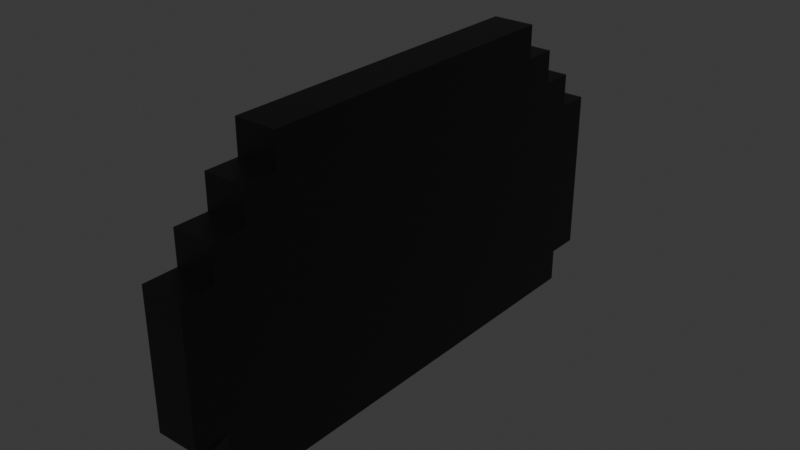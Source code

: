 # Source: 3blend.blend  (saved by Blender 4.3.34; exported with 4.5.12 LTS)
import bpy
from mathutils import Matrix  # noqa: F401  (used for matrix-valued properties, if any)

bpy.ops.wm.read_factory_settings(use_empty=True)
scene = bpy.context.scene
scene.name = 'Scene'

# ---- collections
col_collection = bpy.data.collections.new('Collection'); scene.collection.children.link(col_collection)

# ---- images (referenced by path relative to the original .blend; pixels are not part of the script)
import os
ASSET_DIR = os.environ.get("B2B_ASSET_DIR", "")  # directory of the original .blend (textures are referenced by path, not embedded)
HERE = os.path.dirname(os.path.abspath(__file__))  # packed textures are extracted next to this script under _unpacked/

def load_image(name, relpath, width, height, colorspace="sRGB"):
    """Load a texture the original file referenced (path relative to the .blend, or extracted next to this script)."""
    p = next((c for c in (os.path.join(HERE, relpath), os.path.join(ASSET_DIR, relpath)) if relpath and os.path.exists(c)), "")
    if p:
        img = bpy.data.images.load(p, check_existing=True)
        img.name = name
    else:  # same state as the original file: an image datablock whose file is absent (Cycles renders it pink)
        img = bpy.data.images.new(name, width, height)
        img.source = "FILE"
        img.filepath = "//" + (relpath or name)
    img.colorspace_settings.name = colorspace
    return img
img_sprite_0003_png = load_image('Sprite-0003.png', 'Sprite-0003.png', 1024, 1024, 'sRGB')

# ---- materials (node trees are filled in below, after node groups)
mat_material_002 = bpy.data.materials.new('Material.002')
mat_x = bpy.data.materials.new('Материал')

# ---- material node trees
mat_material_002.use_nodes = True; mat_material_002.node_tree.nodes.clear()
_N = mat_material_002.node_tree.nodes; _L = mat_material_002.node_tree.links
n0 = _N.new('ShaderNodeOutputMaterial'); n0.name = 'Material Output'; n0.location = (300, 300)
n1 = _N.new('ShaderNodeTexImage'); n1.name = 'Image Texture'; n1.location = (-403, 270)
n1.image = img_sprite_0003_png
n2 = _N.new('ShaderNodeBsdfPrincipled'); n2.name = 'Principled BSDF'; n2.location = (-84, 299)
_L.new(n2.outputs[0], n0.inputs[0])
_L.new(n1.outputs[0], n2.inputs[0])
_L.new(n1.outputs[1], n2.inputs[4])
n0.is_active_output = True
mat_x.use_nodes = True; mat_x.node_tree.nodes.clear()
_N = mat_x.node_tree.nodes; _L = mat_x.node_tree.links
n0 = _N.new('ShaderNodeBsdfPrincipled'); n0.name = 'Принципиальный BSDF'; n0.location = (10, 300)
n0.inputs[0].default_value = (0.0, 0.0, 0.0, 1.0)
n1 = _N.new('ShaderNodeOutputMaterial'); n1.name = 'Вывод материала'; n1.location = (300, 300)
_L.new(n0.outputs[0], n1.inputs[0])
n1.is_active_output = True

# ---- world
world_world = bpy.data.worlds.new('World'); scene.world = world_world
world_world.use_nodes = True; world_world.node_tree.nodes.clear()
_N = world_world.node_tree.nodes; _L = world_world.node_tree.links
n0 = _N.new('ShaderNodeOutputWorld'); n0.name = 'World Output'; n0.location = (300, 300)
n1 = _N.new('ShaderNodeBackground'); n1.name = 'Background'; n1.location = (10, 300)
n1.inputs[0].default_value = (0.05088, 0.05088, 0.05088, 1.0)
_L.new(n1.outputs[0], n0.inputs[0])
n0.is_active_output = True
world_world.color = (0.05088, 0.05088, 0.05088)
world_world.sun_shadow_jitter_overblur = 0.0

# ---- meshes
me_cube_003 = bpy.data.meshes.new('Cube.003')
me_cube_003.from_pydata([(-1.0, -1.0, 0.0), (-1.0, 1.0, 0.0), (1.0, 1.0, 0.0), (1.0, -1.0, 0.0), (1.0, 0.0, 0.0), (-1.0, 0.0, 0.0), (-1.0, 1.0, -0.5), (1.0, 1.0, -0.5), (1.0, -1.0, -0.5), (-1.0, -1.0, -0.5), (1.0, -0.5, 0.0), (1.0, 0.5, 0.0), (1.0, 0.0, -0.5), (-1.0, 0.5, 0.0), (-1.0, -0.5, 0.0), (-1.0, 0.0, -0.5), (-1.0, -0.5, -0.5), (-1.0, 0.5, -0.5), (1.0, 0.5, -0.5), (1.0, -0.5, -0.5), (-1.0, -1.0, -0.25), (1.0, -0.75, 0.0), (1.0, 0.25, 0.0), (1.0, 0.0, -0.75), (1.0, 0.0, 0.25), (-1.0, 0.75, 0.0), (-1.0, -0.25, 0.0), (-1.0, 0.0, -0.75), (-1.0, 0.0, 0.25), (-1.0, 1.0, -0.25), (1.0, 1.0, -0.25), (1.0, -1.0, -0.25), (1.0, -0.25, 0.0), (1.0, 0.75, 0.0), (1.0, 0.0, -0.25), (-1.0, 0.25, 0.0), (-1.0, -0.75, 0.0), (-1.0, 0.0, -0.25), (-1.0, -0.5, 0.25), (-1.0, -0.25, -0.5), (-1.0, -0.75, -0.5), (-1.0, -0.5, -0.75), (-1.0, -0.5, -0.25), (-1.0, 0.75, -0.5), (-1.0, 0.25, -0.5), (-1.0, 0.5, -0.75), (-1.0, 0.5, -0.25), (1.0, 0.5, 0.25), (1.0, 0.25, -0.5), (1.0, 0.75, -0.5), (1.0, 0.5, -0.75), (1.0, 0.5, -0.25), (1.0, -0.75, -0.5), (1.0, -0.25, -0.5), (1.0, -0.5, -0.75), (1.0, -0.5, -0.25), (1.0, -0.5, 0.25), (-1.0, 0.5, 0.25), (-1.0, 0.25, 0.25), (-1.0, 0.75, 0.25), (1.0, -0.25, 0.25), (1.0, -0.75, 0.25), (1.0, -0.25, -0.25), (1.0, -0.25, -0.75), (1.0, -0.75, -0.75), (1.0, 0.75, -0.25), (1.0, 0.75, -0.75), (1.0, 0.25, -0.75), (1.0, 0.75, 0.25), (1.0, 0.25, 0.25), (-1.0, 0.25, -0.25), (-1.0, 0.25, -0.75), (-1.0, 0.75, -0.75), (-1.0, -0.75, -0.25), (-1.0, -0.75, -0.75), (-1.0, -0.25, -0.75), (-1.0, -0.75, 0.25), (-1.0, -0.25, 0.25), (-1.0, -0.25, -0.25), (-1.0, 0.75, -0.25), (1.0, 0.25, -0.25), (1.0, -0.75, -0.25), (-1.0, -1.0, -0.125), (1.0, -0.875, 0.0), (1.0, 0.125, 0.0), (1.0, 0.0, 0.125), (-1.0, 0.875, 0.0), (-1.0, -0.125, 0.0), (-1.0, 0.0, 0.125), (-1.0, 1.0, -0.375), (1.0, 1.0, -0.375), (1.0, -1.0, -0.375), (1.0, -0.375, 0.0), (1.0, 0.625, 0.0), (1.0, 0.0, -0.375), (-1.0, 0.375, 0.0), (-1.0, -0.625, 0.0), (-1.0, 0.0, -0.375), (-1.0, -0.5, 0.125), (-1.0, -0.125, -0.5), (-1.0, -0.625, -0.5), (-1.0, -0.5, -0.375), (-1.0, 0.875, -0.5), (-1.0, 0.375, -0.5), (-1.0, 0.5, -0.375), (1.0, 0.5, 0.125), (1.0, 0.125, -0.5), (1.0, 0.625, -0.5), (1.0, 0.5, -0.375), (1.0, -0.875, -0.5), (1.0, -0.375, -0.5), (1.0, -0.5, -0.375), (1.0, -0.5, 0.125), (-1.0, 0.5, 0.125), (-1.0, 1.0, -0.625), (1.0, 1.0, -0.625), (-1.0, -1.0, -0.375), (1.0, -0.625, 0.0), (1.0, 0.375, 0.0), (1.0, 0.0, -0.625), (1.0, 0.0, 0.375), (-1.0, 0.625, 0.0), (-1.0, -0.375, 0.0), (-1.0, 0.0, -0.625), (-1.0, 0.0, 0.375), (-1.0, 1.0, -0.125), (1.0, 1.0, -0.125), (1.0, -1.0, -0.125), (1.0, -0.125, 0.0), (1.0, 0.875, 0.0), (1.0, 0.0, -0.125), (-1.0, 0.125, 0.0), (-1.0, -0.875, 0.0), (-1.0, 0.0, -0.125), (-1.0, -0.5, 0.375), (-1.0, -0.375, -0.5), (-1.0, -0.875, -0.5), (-1.0, -0.5, -0.625), (-1.0, -0.5, -0.125), (-1.0, 0.625, -0.5), (-1.0, 0.125, -0.5), (-1.0, 0.5, -0.625), (-1.0, 0.5, -0.125), (1.0, 0.5, 0.375), (1.0, 0.375, -0.5), (1.0, 0.875, -0.5), (1.0, 0.5, -0.625), (1.0, 0.5, -0.125), (1.0, -0.625, -0.5), (1.0, -0.125, -0.5), (1.0, -0.5, -0.625), (1.0, -0.5, -0.125), (1.0, -0.5, 0.375), (-1.0, 0.5, 0.375), (-1.0, 0.375, 0.25), (-1.0, 0.125, 0.25), (-1.0, 0.25, 0.125), (-1.0, 0.25, 0.375), (-1.0, 0.625, 0.25), (-1.0, 0.75, 0.125), (1.0, -0.375, 0.25), (1.0, -0.125, 0.25), (1.0, -0.25, 0.125), (1.0, -0.25, 0.375), (1.0, -0.625, 0.25), (1.0, -0.75, 0.125), (1.0, -0.375, -0.25), (1.0, -0.125, -0.25), (1.0, -0.25, -0.375), (1.0, -0.25, -0.125), (1.0, -0.375, -0.75), (1.0, -0.125, -0.75), (1.0, -0.25, -0.625), (1.0, -0.875, -0.75), (1.0, -0.625, -0.75), (1.0, -0.75, -0.625), (1.0, 0.625, -0.25), (1.0, 0.875, -0.25), (1.0, 0.75, -0.375), (1.0, 0.75, -0.125), (1.0, 0.625, -0.75), (1.0, 0.875, -0.75), (1.0, 0.75, -0.625), (1.0, 0.125, -0.75), (1.0, 0.375, -0.75), (1.0, 0.25, -0.625), (1.0, 0.625, 0.25), (1.0, 0.75, 0.125), (1.0, 0.125, 0.25), (1.0, 0.375, 0.25), (1.0, 0.25, 0.125), (1.0, 0.25, 0.375), (-1.0, 0.375, -0.25), (-1.0, 0.125, -0.25), (-1.0, 0.25, -0.375), (-1.0, 0.25, -0.125), (-1.0, 0.375, -0.75), (-1.0, 0.125, -0.75), (-1.0, 0.25, -0.625), (-1.0, 0.875, -0.75), (-1.0, 0.625, -0.75), (-1.0, 0.75, -0.625), (-1.0, -0.625, -0.25), (-1.0, -0.875, -0.25), (-1.0, -0.75, -0.375), (-1.0, -0.75, -0.125), (-1.0, -0.625, -0.75), (-1.0, -0.875, -0.75), (-1.0, -0.75, -0.625), (-1.0, -0.125, -0.75), (-1.0, -0.375, -0.75), (-1.0, -0.25, -0.625), (-1.0, -0.625, 0.25), (-1.0, -0.75, 0.125), (-1.0, -0.125, 0.25), (-1.0, -0.375, 0.25), (-1.0, -0.25, 0.125), (-1.0, -0.25, 0.375), (-1.0, -0.125, -0.25), (-1.0, -0.375, -0.25), (-1.0, -0.25, -0.375), (-1.0, -0.25, -0.125), (-1.0, 0.875, -0.25), (-1.0, 0.625, -0.25), (-1.0, 0.75, -0.375), (-1.0, 0.75, -0.125), (1.0, 0.125, -0.25), (1.0, 0.375, -0.25), (1.0, 0.25, -0.375), (1.0, 0.25, -0.125), (1.0, -0.875, -0.25), (1.0, -0.625, -0.25), (1.0, -0.75, -0.375), (1.0, -0.75, -0.125), (1.0, -0.625, -0.125), (1.0, -0.625, -0.375), (1.0, -0.875, -0.375), (1.0, 0.375, -0.125), (1.0, 0.375, -0.375), (1.0, 0.125, -0.375), (-1.0, 0.625, -0.125), (-1.0, 0.625, -0.375), (-1.0, 0.875, -0.375), (-1.0, -0.375, -0.125), (-1.0, -0.375, -0.375), (-1.0, -0.125, -0.375), (-1.0, -0.375, 0.375), (-1.0, -0.375, 0.125), (-1.0, -0.125, 0.125), (-1.0, -0.875, 0.125), (-1.0, -0.625, 0.125), (-1.0, -0.375, -0.625), (-1.0, -0.875, -0.625), (-1.0, -0.875, -0.125), (-1.0, -0.875, -0.375), (-1.0, -0.625, -0.375), (-1.0, 0.625, -0.625), (-1.0, 0.125, -0.625), (-1.0, 0.125, -0.125), (-1.0, 0.125, -0.375), (-1.0, 0.375, -0.375), (1.0, 0.375, 0.375), (1.0, 0.375, 0.125), (1.0, 0.125, 0.125), (1.0, 0.875, 0.125), (1.0, 0.625, 0.125), (1.0, 0.375, -0.625), (1.0, 0.875, -0.625), (1.0, 0.875, -0.125), (1.0, 0.875, -0.375), (1.0, 0.625, -0.375), (1.0, -0.625, -0.625), (1.0, -0.125, -0.625), (1.0, -0.125, -0.125), (1.0, -0.125, -0.375), (1.0, -0.375, -0.375), (1.0, -0.625, 0.375), (1.0, -0.625, 0.125), (1.0, -0.875, 0.125), (1.0, -0.125, 0.375), (1.0, -0.125, 0.125), (1.0, -0.375, 0.125), (-1.0, 0.625, 0.375), (-1.0, 0.625, 0.125), (-1.0, 0.875, 0.125), (-1.0, 0.125, 0.375), (-1.0, 0.125, 0.125), (-1.0, 0.375, 0.125), (-1.0, 0.375, 0.375), (1.0, -0.375, 0.375), (1.0, -0.375, -0.125), (1.0, -0.375, -0.625), (1.0, -0.875, -0.625), (1.0, 0.625, -0.125), (1.0, 0.625, -0.625), (1.0, 0.125, -0.625), (1.0, 0.625, 0.375), (1.0, 0.125, 0.375), (-1.0, 0.375, -0.125), (-1.0, 0.375, -0.625), (-1.0, 0.875, -0.625), (-1.0, -0.625, -0.125), (-1.0, -0.625, -0.625), (-1.0, -0.125, -0.625), (-1.0, -0.625, 0.375), (-1.0, -0.125, 0.375), (-1.0, -0.125, -0.125), (-1.0, 0.875, -0.125), (1.0, 0.125, -0.125), (1.0, -0.875, -0.125)], [], [(309, 83, 3, 127), (308, 84, 4, 130), (307, 86, 1, 125), (306, 87, 5, 133), (303, 99, 15, 123), (302, 100, 16, 137), (301, 96, 14, 138), (300, 102, 6, 114), (299, 103, 17, 141), (298, 95, 13, 142), (295, 106, 12, 119), (294, 107, 18, 146), (293, 93, 11, 147), (291, 110, 19, 150), (290, 92, 10, 151), (287, 154, 57, 113), (286, 155, 58, 156), (283, 158, 59, 159), (281, 160, 56, 112), (280, 161, 60, 162), (277, 164, 61, 165), (275, 166, 55, 111), (274, 167, 62, 168), (273, 128, 32, 169), (272, 149, 53, 172), (271, 148, 52, 175), (270, 176, 51, 108), (269, 177, 65, 178), (268, 129, 33, 179), (267, 145, 49, 182), (266, 144, 48, 185), (265, 186, 47, 105), (263, 188, 24, 85), (262, 189, 69, 190), (260, 192, 46, 104), (259, 193, 70, 194), (258, 131, 35, 195), (257, 140, 44, 198), (256, 139, 43, 201), (255, 202, 42, 101), (254, 203, 73, 204), (253, 132, 36, 205), (252, 136, 40, 208), (251, 135, 39, 211), (250, 212, 38, 98), (248, 214, 28, 88), (247, 215, 77, 216), (245, 218, 37, 97), (244, 219, 78, 220), (243, 122, 26, 221), (242, 222, 29, 89), (241, 223, 79, 224), (240, 121, 25, 225), (239, 226, 34, 94), (238, 227, 80, 228), (237, 118, 22, 229), (236, 230, 31, 91), (235, 231, 81, 232), (234, 117, 21, 233), (231, 234, 233, 81), (55, 151, 234, 231), (151, 10, 117, 234), (148, 235, 232, 52), (19, 111, 235, 148), (111, 55, 231, 235), (109, 236, 91, 8), (52, 232, 236, 109), (232, 81, 230, 236), (227, 237, 229, 80), (51, 147, 237, 227), (147, 11, 118, 237), (144, 238, 228, 48), (18, 108, 238, 144), (108, 51, 227, 238), (106, 239, 94, 12), (48, 228, 239, 106), (228, 80, 226, 239), (223, 240, 225, 79), (46, 142, 240, 223), (142, 13, 121, 240), (139, 241, 224, 43), (17, 104, 241, 139), (104, 46, 223, 241), (102, 242, 89, 6), (43, 224, 242, 102), (224, 79, 222, 242), (219, 243, 221, 78), (42, 138, 243, 219), (138, 14, 122, 243), (135, 244, 220, 39), (16, 101, 244, 135), (101, 42, 219, 244), (99, 245, 97, 15), (39, 220, 245, 99), (220, 78, 218, 245), (215, 246, 217, 77), (38, 134, 246, 215), (122, 247, 216, 26), (14, 98, 247, 122), (98, 38, 215, 247), (87, 248, 88, 5), (26, 216, 248, 87), (216, 77, 214, 248), (132, 249, 213, 36), (96, 250, 98, 14), (36, 213, 250, 96), (213, 76, 212, 250), (210, 251, 211, 75), (41, 137, 251, 210), (137, 16, 135, 251), (207, 252, 208, 74), (203, 253, 205, 73), (20, 82, 253, 203), (82, 0, 132, 253), (136, 254, 204, 40), (9, 116, 254, 136), (116, 20, 203, 254), (100, 255, 101, 16), (40, 204, 255, 100), (204, 73, 202, 255), (200, 256, 201, 72), (45, 141, 256, 200), (141, 17, 139, 256), (197, 257, 198, 71), (27, 123, 257, 197), (123, 15, 140, 257), (193, 258, 195, 70), (37, 133, 258, 193), (133, 5, 131, 258), (140, 259, 194, 44), (15, 97, 259, 140), (97, 37, 193, 259), (103, 260, 104, 17), (44, 194, 260, 103), (194, 70, 192, 260), (189, 261, 191, 69), (47, 143, 261, 189), (118, 262, 190, 22), (11, 105, 262, 118), (105, 47, 189, 262), (84, 263, 85, 4), (22, 190, 263, 84), (190, 69, 188, 263), (129, 264, 187, 33), (93, 265, 105, 11), (33, 187, 265, 93), (187, 68, 186, 265), (184, 266, 185, 67), (50, 146, 266, 184), (146, 18, 144, 266), (181, 267, 182, 66), (115, 7, 145, 267), (177, 268, 179, 65), (30, 126, 268, 177), (126, 2, 129, 268), (145, 269, 178, 49), (7, 90, 269, 145), (90, 30, 177, 269), (107, 270, 108, 18), (49, 178, 270, 107), (178, 65, 176, 270), (174, 271, 175, 64), (54, 150, 271, 174), (150, 19, 148, 271), (171, 272, 172, 63), (23, 119, 272, 171), (119, 12, 149, 272), (167, 273, 169, 62), (34, 130, 273, 167), (130, 4, 128, 273), (149, 274, 168, 53), (12, 94, 274, 149), (94, 34, 167, 274), (110, 275, 111, 19), (53, 168, 275, 110), (168, 62, 166, 275), (56, 152, 276, 164), (117, 277, 165, 21), (10, 112, 277, 117), (112, 56, 164, 277), (21, 165, 278, 83), (161, 279, 163, 60), (24, 120, 279, 161), (128, 280, 162, 32), (4, 85, 280, 128), (85, 24, 161, 280), (92, 281, 112, 10), (32, 162, 281, 92), (162, 60, 160, 281), (57, 153, 282, 158), (121, 283, 159, 25), (13, 113, 283, 121), (113, 57, 158, 283), (25, 159, 284, 86), (155, 285, 157, 58), (28, 124, 285, 155), (131, 286, 156, 35), (5, 88, 286, 131), (88, 28, 155, 286), (95, 287, 113, 13), (35, 156, 287, 95), (156, 58, 154, 287), (154, 288, 153, 57), (58, 157, 288, 154), (160, 289, 152, 56), (60, 163, 289, 160), (166, 290, 151, 55), (62, 169, 290, 166), (169, 32, 92, 290), (170, 291, 150, 54), (63, 172, 291, 170), (172, 53, 110, 291), (64, 175, 292, 173), (175, 52, 109, 292), (176, 293, 147, 51), (65, 179, 293, 176), (179, 33, 93, 293), (180, 294, 146, 50), (66, 182, 294, 180), (182, 49, 107, 294), (183, 295, 119, 23), (67, 185, 295, 183), (185, 48, 106, 295), (186, 296, 143, 47), (188, 297, 120, 24), (69, 191, 297, 188), (192, 298, 142, 46), (70, 195, 298, 192), (195, 35, 95, 298), (196, 299, 141, 45), (71, 198, 299, 196), (198, 44, 103, 299), (72, 201, 300, 199), (201, 43, 102, 300), (202, 301, 138, 42), (73, 205, 301, 202), (205, 36, 96, 301), (206, 302, 137, 41), (74, 208, 302, 206), (208, 40, 100, 302), (209, 303, 123, 27), (75, 211, 303, 209), (211, 39, 99, 303), (212, 304, 134, 38), (214, 305, 124, 28), (77, 217, 305, 214), (218, 306, 133, 37), (78, 221, 306, 218), (221, 26, 87, 306), (222, 307, 125, 29), (79, 225, 307, 222), (225, 25, 86, 307), (226, 308, 130, 34), (80, 229, 308, 226), (229, 22, 84, 308), (230, 309, 127, 31), (81, 233, 309, 230), (233, 21, 83, 309), (285, 297, 191, 157), (124, 120, 297, 285), (120, 124, 305, 279), (279, 305, 217, 163), (246, 289, 163, 217), (134, 152, 289, 246), (152, 134, 304, 276), (164, 276, 304, 212), (164, 212, 76, 61), (165, 61, 76, 213), (249, 278, 165, 213), (132, 83, 278, 249), (83, 132, 0, 3), (82, 127, 3, 0), (127, 82, 20, 31), (116, 91, 31, 20), (91, 116, 9, 8), (109, 8, 9, 136), (252, 292, 109, 136), (207, 173, 292, 252), (207, 74, 64, 173), (174, 64, 74, 206), (206, 41, 54, 174), (170, 54, 41, 210), (210, 75, 63, 170), (171, 63, 75, 209), (209, 27, 23, 171), (183, 23, 27, 197), (197, 71, 67, 183), (184, 67, 71, 196), (196, 45, 50, 184), (180, 50, 45, 200), (200, 72, 66, 180), (181, 66, 72, 199), (181, 199, 300, 267), (115, 267, 300, 114), (114, 6, 7, 115), (6, 89, 90, 7), (89, 29, 30, 90), (29, 125, 126, 30), (125, 1, 2, 126), (86, 129, 2, 1), (129, 86, 284, 264), (264, 284, 159, 187), (159, 59, 68, 187), (158, 186, 68, 59), (158, 282, 296, 186), (153, 143, 296, 282), (143, 153, 288, 261), (261, 288, 157, 191)])
_uv = me_cube_003.uv_layers.new(name='UVMap')
_uv.uv.foreach_set('vector', [0.06762, 0.4383, 0.06762, 0.5007, 0.005294, 0.5007, 0.005294, 0.4383, 0.5662, 0.4383, 0.5662, 0.5007, 0.5039, 0.5007, 0.5039, 0.4383, 0.06725, 0.4382, 0.06725, 0.5, 0.005431, 0.5, 0.005431, 0.4382, 0.5618, 0.4382, 0.5618, 0.5, 0.5, 0.5, 0.5, 0.4382, 0.5618, 0.1909, 0.5618, 0.2527, 0.5, 0.2527, 0.5, 0.1909, 0.8091, 0.1909, 0.8091, 0.2527, 0.7473, 0.2527, 0.7473, 0.1909, 0.8091, 0.4382, 0.8091, 0.5, 0.7473, 0.5, 0.7473, 0.4382, 0.06725, 0.1909, 0.06725, 0.2527, 0.005431, 0.2527, 0.005431, 0.1909, 0.3145, 0.1909, 0.3145, 0.2527, 0.2527, 0.2527, 0.2527, 0.1909, 0.3145, 0.4382, 0.3145, 0.5, 0.2527, 0.5, 0.2527, 0.4382, 0.5662, 0.189, 0.5662, 0.2513, 0.5039, 0.2513, 0.5039, 0.189, 0.8155, 0.189, 0.8155, 0.2513, 0.7532, 0.2513, 0.7532, 0.189, 0.8155, 0.4383, 0.8155, 0.5007, 0.7532, 0.5007, 0.7532, 0.4383, 0.3169, 0.189, 0.3169, 0.2513, 0.2546, 0.2513, 0.2546, 0.189, 0.3169, 0.4383, 0.3169, 0.5007, 0.2546, 0.5007, 0.2546, 0.4383, 0.3145, 0.5618, 0.3145, 0.6236, 0.2527, 0.6236, 0.2527, 0.5618, 0.4382, 0.5618, 0.4382, 0.6236, 0.3764, 0.6236, 0.3764, 0.5618, 0.1909, 0.5618, 0.1909, 0.6236, 0.1291, 0.6236, 0.1291, 0.5618, 0.3169, 0.563, 0.3169, 0.6253, 0.2546, 0.6253, 0.2546, 0.563, 0.4416, 0.563, 0.4416, 0.6253, 0.3793, 0.6253, 0.3793, 0.563, 0.1923, 0.563, 0.1923, 0.6253, 0.1299, 0.6253, 0.1299, 0.563, 0.3169, 0.3137, 0.3169, 0.376, 0.2546, 0.376, 0.2546, 0.3137, 0.4416, 0.3137, 0.4416, 0.376, 0.3793, 0.376, 0.3793, 0.3137, 0.4416, 0.4383, 0.4416, 0.5007, 0.3793, 0.5007, 0.3793, 0.4383, 0.4416, 0.189, 0.4416, 0.2513, 0.3793, 0.2513, 0.3793, 0.189, 0.1923, 0.189, 0.1923, 0.2513, 0.1299, 0.2513, 0.1299, 0.189, 0.8155, 0.3137, 0.8155, 0.376, 0.7532, 0.376, 0.7532, 0.3137, 0.9402, 0.3137, 0.9402, 0.376, 0.8779, 0.376, 0.8779, 0.3137, 0.9402, 0.4383, 0.9402, 0.5007, 0.8779, 0.5007, 0.8779, 0.4383, 0.9402, 0.189, 0.9402, 0.2513, 0.8779, 0.2513, 0.8779, 0.189, 0.6909, 0.189, 0.6909, 0.2513, 0.6286, 0.2513, 0.6286, 0.189, 0.8155, 0.563, 0.8155, 0.6253, 0.7532, 0.6253, 0.7532, 0.563, 0.5662, 0.563, 0.5662, 0.6253, 0.5039, 0.6253, 0.5039, 0.563, 0.6909, 0.563, 0.6909, 0.6253, 0.6286, 0.6253, 0.6286, 0.563, 0.3145, 0.3145, 0.3145, 0.3764, 0.2527, 0.3764, 0.2527, 0.3145, 0.4382, 0.3145, 0.4382, 0.3764, 0.3764, 0.3764, 0.3764, 0.3145, 0.4382, 0.4382, 0.4382, 0.5, 0.3764, 0.5, 0.3764, 0.4382, 0.4382, 0.1909, 0.4382, 0.2527, 0.3764, 0.2527, 0.3764, 0.1909, 0.1909, 0.1909, 0.1909, 0.2527, 0.1291, 0.2527, 0.1291, 0.1909, 0.8091, 0.3145, 0.8091, 0.3764, 0.7473, 0.3764, 0.7473, 0.3145, 0.9327, 0.3145, 0.9327, 0.3764, 0.8709, 0.3764, 0.8709, 0.3145, 0.9327, 0.4382, 0.9327, 0.5, 0.8709, 0.5, 0.8709, 0.4382, 0.9327, 0.1909, 0.9327, 0.2527, 0.8709, 0.2527, 0.8709, 0.1909, 0.6855, 0.1909, 0.6855, 0.2527, 0.6236, 0.2527, 0.6236, 0.1909, 0.8091, 0.5618, 0.8091, 0.6236, 0.7473, 0.6236, 0.7473, 0.5618, 0.5618, 0.5618, 0.5618, 0.6236, 0.5, 0.6236, 0.5, 0.5618, 0.6855, 0.5618, 0.6855, 0.6236, 0.6236, 0.6236, 0.6236, 0.5618, 0.5618, 0.3145, 0.5618, 0.3764, 0.5, 0.3764, 0.5, 0.3145, 0.6855, 0.3145, 0.6855, 0.3764, 0.6236, 0.3764, 0.6236, 0.3145, 0.6855, 0.4382, 0.6855, 0.5, 0.6236, 0.5, 0.6236, 0.4382, 0.06725, 0.3145, 0.06725, 0.3764, 0.005431, 0.3764, 0.005431, 0.3145, 0.1909, 0.3145, 0.1909, 0.3764, 0.1291, 0.3764, 0.1291, 0.3145, 0.1909, 0.4382, 0.1909, 0.5, 0.1291, 0.5, 0.1291, 0.4382, 0.5662, 0.3137, 0.5662, 0.376, 0.5039, 0.376, 0.5039, 0.3137, 0.6909, 0.3137, 0.6909, 0.376, 0.6286, 0.376, 0.6286, 0.3137, 0.6909, 0.4383, 0.6909, 0.5007, 0.6286, 0.5007, 0.6286, 0.4383, 0.06762, 0.3137, 0.06762, 0.376, 0.005294, 0.376, 0.005294, 0.3137, 0.1923, 0.3137, 0.1923, 0.376, 0.1299, 0.376, 0.1299, 0.3137, 0.1923, 0.4383, 0.1923, 0.5007, 0.1299, 0.5007, 0.1299, 0.4383, 0.1923, 0.376, 0.1923, 0.4383, 0.1299, 0.4383, 0.1299, 0.376, 0.2546, 0.376, 0.2546, 0.4383, 0.1923, 0.4383, 0.1923, 0.376, 0.2546, 0.4383, 0.2546, 0.5007, 0.1923, 0.5007, 0.1923, 0.4383, 0.1923, 0.2513, 0.1923, 0.3137, 0.1299, 0.3137, 0.1299, 0.2513, 0.2546, 0.2513, 0.2546, 0.3137, 0.1923, 0.3137, 0.1923, 0.2513, 0.2546, 0.3137, 0.2546, 0.376, 0.1923, 0.376, 0.1923, 0.3137, 0.06762, 0.2513, 0.06762, 0.3137, 0.005294, 0.3137, 0.005294, 0.2513, 0.1299, 0.2513, 0.1299, 0.3137, 0.06762, 0.3137, 0.06762, 0.2513, 0.1299, 0.3137, 0.1299, 0.376, 0.06762, 0.376, 0.06762, 0.3137, 0.6909, 0.376, 0.6909, 0.4383, 0.6286, 0.4383, 0.6286, 0.376, 0.7532, 0.376, 0.7532, 0.4383, 0.6909, 0.4383, 0.6909, 0.376, 0.7532, 0.4383, 0.7532, 0.5007, 0.6909, 0.5007, 0.6909, 0.4383, 0.6909, 0.2513, 0.6909, 0.3137, 0.6286, 0.3137, 0.6286, 0.2513, 0.7532, 0.2513, 0.7532, 0.3137, 0.6909, 0.3137, 0.6909, 0.2513, 0.7532, 0.3137, 0.7532, 0.376, 0.6909, 0.376, 0.6909, 0.3137, 0.5662, 0.2513, 0.5662, 0.3137, 0.5039, 0.3137, 0.5039, 0.2513, 0.6286, 0.2513, 0.6286, 0.3137, 0.5662, 0.3137, 0.5662, 0.2513, 0.6286, 0.3137, 0.6286, 0.376, 0.5662, 0.376, 0.5662, 0.3137, 0.1909, 0.3764, 0.1909, 0.4382, 0.1291, 0.4382, 0.1291, 0.3764, 0.2527, 0.3764, 0.2527, 0.4382, 0.1909, 0.4382, 0.1909, 0.3764, 0.2527, 0.4382, 0.2527, 0.5, 0.1909, 0.5, 0.1909, 0.4382, 0.1909, 0.2527, 0.1909, 0.3145, 0.1291, 0.3145, 0.1291, 0.2527, 0.2527, 0.2527, 0.2527, 0.3145, 0.1909, 0.3145, 0.1909, 0.2527, 0.2527, 0.3145, 0.2527, 0.3764, 0.1909, 0.3764, 0.1909, 0.3145, 0.06725, 0.2527, 0.06725, 0.3145, 0.005431, 0.3145, 0.005431, 0.2527, 0.1291, 0.2527, 0.1291, 0.3145, 0.06725, 0.3145, 0.06725, 0.2527, 0.1291, 0.3145, 0.1291, 0.3764, 0.06725, 0.3764, 0.06725, 0.3145, 0.6855, 0.3764, 0.6855, 0.4382, 0.6236, 0.4382, 0.6236, 0.3764, 0.7473, 0.3764, 0.7473, 0.4382, 0.6855, 0.4382, 0.6855, 0.3764, 0.7473, 0.4382, 0.7473, 0.5, 0.6855, 0.5, 0.6855, 0.4382, 0.6855, 0.2527, 0.6855, 0.3145, 0.6236, 0.3145, 0.6236, 0.2527, 0.7473, 0.2527, 0.7473, 0.3145, 0.6855, 0.3145, 0.6855, 0.2527, 0.7473, 0.3145, 0.7473, 0.3764, 0.6855, 0.3764, 0.6855, 0.3145, 0.5618, 0.2527, 0.5618, 0.3145, 0.5, 0.3145, 0.5, 0.2527, 0.6236, 0.2527, 0.6236, 0.3145, 0.5618, 0.3145, 0.5618, 0.2527, 0.6236, 0.3145, 0.6236, 0.3764, 0.5618, 0.3764, 0.5618, 0.3145, 0.6855, 0.6236, 0.6855, 0.6855, 0.6236, 0.6855, 0.6236, 0.6236, 0.7473, 0.6236, 0.7473, 0.6855, 0.6855, 0.6855, 0.6855, 0.6236, 0.6855, 0.5, 0.6855, 0.5618, 0.6236, 0.5618, 0.6236, 0.5, 0.7473, 0.5, 0.7473, 0.5618, 0.6855, 0.5618, 0.6855, 0.5, 0.7473, 0.5618, 0.7473, 0.6236, 0.6855, 0.6236, 0.6855, 0.5618, 0.5618, 0.5, 0.5618, 0.5618, 0.5, 0.5618, 0.5, 0.5, 0.6236, 0.5, 0.6236, 0.5618, 0.5618, 0.5618, 0.5618, 0.5, 0.6236, 0.5618, 0.6236, 0.6236, 0.5618, 0.6236, 0.5618, 0.5618, 0.9327, 0.5, 0.9327, 0.5618, 0.8709, 0.5618, 0.8709, 0.5, 0.8091, 0.5, 0.8091, 0.5618, 0.7473, 0.5618, 0.7473, 0.5, 0.8709, 0.5, 0.8709, 0.5618, 0.8091, 0.5618, 0.8091, 0.5, 0.8709, 0.5618, 0.8709, 0.6236, 0.8091, 0.6236, 0.8091, 0.5618, 0.6855, 0.1291, 0.6855, 0.1909, 0.6236, 0.1909, 0.6236, 0.1291, 0.7473, 0.1291, 0.7473, 0.1909, 0.6855, 0.1909, 0.6855, 0.1291, 0.7473, 0.1909, 0.7473, 0.2527, 0.6855, 0.2527, 0.6855, 0.1909, 0.9327, 0.1291, 0.9327, 0.1909, 0.8709, 0.1909, 0.8709, 0.1291, 0.9327, 0.3764, 0.9327, 0.4382, 0.8709, 0.4382, 0.8709, 0.3764, 0.9946, 0.3764, 0.9946, 0.4382, 0.9327, 0.4382, 0.9327, 0.3764, 0.9946, 0.4382, 0.9946, 0.5, 0.9327, 0.5, 0.9327, 0.4382, 0.9327, 0.2527, 0.9327, 0.3145, 0.8709, 0.3145, 0.8709, 0.2527, 0.9946, 0.2527, 0.9946, 0.3145, 0.9327, 0.3145, 0.9327, 0.2527, 0.9946, 0.3145, 0.9946, 0.3764, 0.9327, 0.3764, 0.9327, 0.3145, 0.8091, 0.2527, 0.8091, 0.3145, 0.7473, 0.3145, 0.7473, 0.2527, 0.8709, 0.2527, 0.8709, 0.3145, 0.8091, 0.3145, 0.8091, 0.2527, 0.8709, 0.3145, 0.8709, 0.3764, 0.8091, 0.3764, 0.8091, 0.3145, 0.1909, 0.1291, 0.1909, 0.1909, 0.1291, 0.1909, 0.1291, 0.1291, 0.2527, 0.1291, 0.2527, 0.1909, 0.1909, 0.1909, 0.1909, 0.1291, 0.2527, 0.1909, 0.2527, 0.2527, 0.1909, 0.2527, 0.1909, 0.1909, 0.4382, 0.1291, 0.4382, 0.1909, 0.3764, 0.1909, 0.3764, 0.1291, 0.5, 0.1291, 0.5, 0.1909, 0.4382, 0.1909, 0.4382, 0.1291, 0.5, 0.1909, 0.5, 0.2527, 0.4382, 0.2527, 0.4382, 0.1909, 0.4382, 0.3764, 0.4382, 0.4382, 0.3764, 0.4382, 0.3764, 0.3764, 0.5, 0.3764, 0.5, 0.4382, 0.4382, 0.4382, 0.4382, 0.3764, 0.5, 0.4382, 0.5, 0.5, 0.4382, 0.5, 0.4382, 0.4382, 0.4382, 0.2527, 0.4382, 0.3145, 0.3764, 0.3145, 0.3764, 0.2527, 0.5, 0.2527, 0.5, 0.3145, 0.4382, 0.3145, 0.4382, 0.2527, 0.5, 0.3145, 0.5, 0.3764, 0.4382, 0.3764, 0.4382, 0.3145, 0.3145, 0.2527, 0.3145, 0.3145, 0.2527, 0.3145, 0.2527, 0.2527, 0.3764, 0.2527, 0.3764, 0.3145, 0.3145, 0.3145, 0.3145, 0.2527, 0.3764, 0.3145, 0.3764, 0.3764, 0.3145, 0.3764, 0.3145, 0.3145, 0.6909, 0.6253, 0.6909, 0.6876, 0.6286, 0.6876, 0.6286, 0.6253, 0.7532, 0.6253, 0.7532, 0.6876, 0.6909, 0.6876, 0.6909, 0.6253, 0.6909, 0.5007, 0.6909, 0.563, 0.6286, 0.563, 0.6286, 0.5007, 0.7532, 0.5007, 0.7532, 0.563, 0.6909, 0.563, 0.6909, 0.5007, 0.7532, 0.563, 0.7532, 0.6253, 0.6909, 0.6253, 0.6909, 0.563, 0.5662, 0.5007, 0.5662, 0.563, 0.5039, 0.563, 0.5039, 0.5007, 0.6286, 0.5007, 0.6286, 0.563, 0.5662, 0.563, 0.5662, 0.5007, 0.6286, 0.563, 0.6286, 0.6253, 0.5662, 0.6253, 0.5662, 0.563, 0.9402, 0.5007, 0.9402, 0.563, 0.8779, 0.563, 0.8779, 0.5007, 0.8155, 0.5007, 0.8155, 0.563, 0.7532, 0.563, 0.7532, 0.5007, 0.8779, 0.5007, 0.8779, 0.563, 0.8155, 0.563, 0.8155, 0.5007, 0.8779, 0.563, 0.8779, 0.6253, 0.8155, 0.6253, 0.8155, 0.563, 0.6909, 0.1267, 0.6909, 0.189, 0.6286, 0.189, 0.6286, 0.1267, 0.7532, 0.1267, 0.7532, 0.189, 0.6909, 0.189, 0.6909, 0.1267, 0.7532, 0.189, 0.7532, 0.2513, 0.6909, 0.2513, 0.6909, 0.189, 0.9402, 0.1267, 0.9402, 0.189, 0.8779, 0.189, 0.8779, 0.1267, 1.003, 0.189, 1.003, 0.2513, 0.9402, 0.2513, 0.9402, 0.189, 0.9402, 0.376, 0.9402, 0.4383, 0.8779, 0.4383, 0.8779, 0.376, 1.003, 0.376, 1.003, 0.4383, 0.9402, 0.4383, 0.9402, 0.376, 1.003, 0.4383, 1.003, 0.5007, 0.9402, 0.5007, 0.9402, 0.4383, 0.9402, 0.2513, 0.9402, 0.3137, 0.8779, 0.3137, 0.8779, 0.2513, 1.003, 0.2513, 1.003, 0.3137, 0.9402, 0.3137, 0.9402, 0.2513, 1.003, 0.3137, 1.003, 0.376, 0.9402, 0.376, 0.9402, 0.3137, 0.8155, 0.2513, 0.8155, 0.3137, 0.7532, 0.3137, 0.7532, 0.2513, 0.8779, 0.2513, 0.8779, 0.3137, 0.8155, 0.3137, 0.8155, 0.2513, 0.8779, 0.3137, 0.8779, 0.376, 0.8155, 0.376, 0.8155, 0.3137, 0.1923, 0.1267, 0.1923, 0.189, 0.1299, 0.189, 0.1299, 0.1267, 0.2546, 0.1267, 0.2546, 0.189, 0.1923, 0.189, 0.1923, 0.1267, 0.2546, 0.189, 0.2546, 0.2513, 0.1923, 0.2513, 0.1923, 0.189, 0.4416, 0.1267, 0.4416, 0.189, 0.3793, 0.189, 0.3793, 0.1267, 0.5039, 0.1267, 0.5039, 0.189, 0.4416, 0.189, 0.4416, 0.1267, 0.5039, 0.189, 0.5039, 0.2513, 0.4416, 0.2513, 0.4416, 0.189, 0.4416, 0.376, 0.4416, 0.4383, 0.3793, 0.4383, 0.3793, 0.376, 0.5039, 0.376, 0.5039, 0.4383, 0.4416, 0.4383, 0.4416, 0.376, 0.5039, 0.4383, 0.5039, 0.5007, 0.4416, 0.5007, 0.4416, 0.4383, 0.4416, 0.2513, 0.4416, 0.3137, 0.3793, 0.3137, 0.3793, 0.2513, 0.5039, 0.2513, 0.5039, 0.3137, 0.4416, 0.3137, 0.4416, 0.2513, 0.5039, 0.3137, 0.5039, 0.376, 0.4416, 0.376, 0.4416, 0.3137, 0.3169, 0.2513, 0.3169, 0.3137, 0.2546, 0.3137, 0.2546, 0.2513, 0.3793, 0.2513, 0.3793, 0.3137, 0.3169, 0.3137, 0.3169, 0.2513, 0.3793, 0.3137, 0.3793, 0.376, 0.3169, 0.376, 0.3169, 0.3137, 0.2546, 0.6253, 0.2546, 0.6876, 0.1923, 0.6876, 0.1923, 0.6253, 0.1923, 0.5007, 0.1923, 0.563, 0.1299, 0.563, 0.1299, 0.5007, 0.2546, 0.5007, 0.2546, 0.563, 0.1923, 0.563, 0.1923, 0.5007, 0.2546, 0.563, 0.2546, 0.6253, 0.1923, 0.6253, 0.1923, 0.563, 0.1299, 0.5007, 0.1299, 0.563, 0.06762, 0.563, 0.06762, 0.5007, 0.4416, 0.6253, 0.4416, 0.6876, 0.3793, 0.6876, 0.3793, 0.6253, 0.5039, 0.6253, 0.5039, 0.6876, 0.4416, 0.6876, 0.4416, 0.6253, 0.4416, 0.5007, 0.4416, 0.563, 0.3793, 0.563, 0.3793, 0.5007, 0.5039, 0.5007, 0.5039, 0.563, 0.4416, 0.563, 0.4416, 0.5007, 0.5039, 0.563, 0.5039, 0.6253, 0.4416, 0.6253, 0.4416, 0.563, 0.3169, 0.5007, 0.3169, 0.563, 0.2546, 0.563, 0.2546, 0.5007, 0.3793, 0.5007, 0.3793, 0.563, 0.3169, 0.563, 0.3169, 0.5007, 0.3793, 0.563, 0.3793, 0.6253, 0.3169, 0.6253, 0.3169, 0.563, 0.2527, 0.6236, 0.2527, 0.6855, 0.1909, 0.6855, 0.1909, 0.6236, 0.1909, 0.5, 0.1909, 0.5618, 0.1291, 0.5618, 0.1291, 0.5, 0.2527, 0.5, 0.2527, 0.5618, 0.1909, 0.5618, 0.1909, 0.5, 0.2527, 0.5618, 0.2527, 0.6236, 0.1909, 0.6236, 0.1909, 0.5618, 0.1291, 0.5, 0.1291, 0.5618, 0.06725, 0.5618, 0.06725, 0.5, 0.4382, 0.6236, 0.4382, 0.6855, 0.3764, 0.6855, 0.3764, 0.6236, 0.5, 0.6236, 0.5, 0.6855, 0.4382, 0.6855, 0.4382, 0.6236, 0.4382, 0.5, 0.4382, 0.5618, 0.3764, 0.5618, 0.3764, 0.5, 0.5, 0.5, 0.5, 0.5618, 0.4382, 0.5618, 0.4382, 0.5, 0.5, 0.5618, 0.5, 0.6236, 0.4382, 0.6236, 0.4382, 0.5618, 0.3145, 0.5, 0.3145, 0.5618, 0.2527, 0.5618, 0.2527, 0.5, 0.3764, 0.5, 0.3764, 0.5618, 0.3145, 0.5618, 0.3145, 0.5, 0.3764, 0.5618, 0.3764, 0.6236, 0.3145, 0.6236, 0.3145, 0.5618, 0.3145, 0.6236, 0.3145, 0.6855, 0.2527, 0.6855, 0.2527, 0.6236, 0.3764, 0.6236, 0.3764, 0.6855, 0.3145, 0.6855, 0.3145, 0.6236, 0.3169, 0.6253, 0.3169, 0.6876, 0.2546, 0.6876, 0.2546, 0.6253, 0.3793, 0.6253, 0.3793, 0.6876, 0.3169, 0.6876, 0.3169, 0.6253, 0.3169, 0.376, 0.3169, 0.4383, 0.2546, 0.4383, 0.2546, 0.376, 0.3793, 0.376, 0.3793, 0.4383, 0.3169, 0.4383, 0.3169, 0.376, 0.3793, 0.4383, 0.3793, 0.5007, 0.3169, 0.5007, 0.3169, 0.4383, 0.3169, 0.1267, 0.3169, 0.189, 0.2546, 0.189, 0.2546, 0.1267, 0.3793, 0.1267, 0.3793, 0.189, 0.3169, 0.189, 0.3169, 0.1267, 0.3793, 0.189, 0.3793, 0.2513, 0.3169, 0.2513, 0.3169, 0.189, 0.1299, 0.1267, 0.1299, 0.189, 0.06762, 0.189, 0.06762, 0.1267, 0.1299, 0.189, 0.1299, 0.2513, 0.06762, 0.2513, 0.06762, 0.189, 0.8155, 0.376, 0.8155, 0.4383, 0.7532, 0.4383, 0.7532, 0.376, 0.8779, 0.376, 0.8779, 0.4383, 0.8155, 0.4383, 0.8155, 0.376, 0.8779, 0.4383, 0.8779, 0.5007, 0.8155, 0.5007, 0.8155, 0.4383, 0.8155, 0.1267, 0.8155, 0.189, 0.7532, 0.189, 0.7532, 0.1267, 0.8779, 0.1267, 0.8779, 0.189, 0.8155, 0.189, 0.8155, 0.1267, 0.8779, 0.189, 0.8779, 0.2513, 0.8155, 0.2513, 0.8155, 0.189, 0.5662, 0.1267, 0.5662, 0.189, 0.5039, 0.189, 0.5039, 0.1267, 0.6286, 0.1267, 0.6286, 0.189, 0.5662, 0.189, 0.5662, 0.1267, 0.6286, 0.189, 0.6286, 0.2513, 0.5662, 0.2513, 0.5662, 0.189, 0.8155, 0.6253, 0.8155, 0.6876, 0.7532, 0.6876, 0.7532, 0.6253, 0.5662, 0.6253, 0.5662, 0.6876, 0.5039, 0.6876, 0.5039, 0.6253, 0.6286, 0.6253, 0.6286, 0.6876, 0.5662, 0.6876, 0.5662, 0.6253, 0.3145, 0.3764, 0.3145, 0.4382, 0.2527, 0.4382, 0.2527, 0.3764, 0.3764, 0.3764, 0.3764, 0.4382, 0.3145, 0.4382, 0.3145, 0.3764, 0.3764, 0.4382, 0.3764, 0.5, 0.3145, 0.5, 0.3145, 0.4382, 0.3145, 0.1291, 0.3145, 0.1909, 0.2527, 0.1909, 0.2527, 0.1291, 0.3764, 0.1291, 0.3764, 0.1909, 0.3145, 0.1909, 0.3145, 0.1291, 0.3764, 0.1909, 0.3764, 0.2527, 0.3145, 0.2527, 0.3145, 0.1909, 0.1291, 0.1291, 0.1291, 0.1909, 0.06725, 0.1909, 0.06725, 0.1291, 0.1291, 0.1909, 0.1291, 0.2527, 0.06725, 0.2527, 0.06725, 0.1909, 0.8091, 0.3764, 0.8091, 0.4382, 0.7473, 0.4382, 0.7473, 0.3764, 0.8709, 0.3764, 0.8709, 0.4382, 0.8091, 0.4382, 0.8091, 0.3764, 0.8709, 0.4382, 0.8709, 0.5, 0.8091, 0.5, 0.8091, 0.4382, 0.8091, 0.1291, 0.8091, 0.1909, 0.7473, 0.1909, 0.7473, 0.1291, 0.8709, 0.1291, 0.8709, 0.1909, 0.8091, 0.1909, 0.8091, 0.1291, 0.8709, 0.1909, 0.8709, 0.2527, 0.8091, 0.2527, 0.8091, 0.1909, 0.5618, 0.1291, 0.5618, 0.1909, 0.5, 0.1909, 0.5, 0.1291, 0.6236, 0.1291, 0.6236, 0.1909, 0.5618, 0.1909, 0.5618, 0.1291, 0.6236, 0.1909, 0.6236, 0.2527, 0.5618, 0.2527, 0.5618, 0.1909, 0.8091, 0.6236, 0.8091, 0.6855, 0.7473, 0.6855, 0.7473, 0.6236, 0.5618, 0.6236, 0.5618, 0.6855, 0.5, 0.6855, 0.5, 0.6236, 0.6236, 0.6236, 0.6236, 0.6855, 0.5618, 0.6855, 0.5618, 0.6236, 0.5618, 0.3764, 0.5618, 0.4382, 0.5, 0.4382, 0.5, 0.3764, 0.6236, 0.3764, 0.6236, 0.4382, 0.5618, 0.4382, 0.5618, 0.3764, 0.6236, 0.4382, 0.6236, 0.5, 0.5618, 0.5, 0.5618, 0.4382, 0.06725, 0.3764, 0.06725, 0.4382, 0.005431, 0.4382, 0.005431, 0.3764, 0.1291, 0.3764, 0.1291, 0.4382, 0.06725, 0.4382, 0.06725, 0.3764, 0.1291, 0.4382, 0.1291, 0.5, 0.06725, 0.5, 0.06725, 0.4382, 0.5662, 0.376, 0.5662, 0.4383, 0.5039, 0.4383, 0.5039, 0.376, 0.6286, 0.376, 0.6286, 0.4383, 0.5662, 0.4383, 0.5662, 0.376, 0.6286, 0.4383, 0.6286, 0.5007, 0.5662, 0.5007, 0.5662, 0.4383, 0.06762, 0.376, 0.06762, 0.4383, 0.005294, 0.4383, 0.005294, 0.376, 0.1299, 0.376, 0.1299, 0.4383, 0.06762, 0.4383, 0.06762, 0.376, 0.1299, 0.4383, 0.1299, 0.5007, 0.06762, 0.5007, 0.06762, 0.4383, 0.4382, 0.6855, 0.5662, 0.6876, 0.6286, 0.6876, 0.3764, 0.6855, 0.5, 0.6855, 0.5039, 0.6876, 0.5662, 0.6876, 0.4382, 0.6855, 0.5039, 0.6876, 0.5, 0.6855, 0.5618, 0.6855, 0.4416, 0.6876, 0.4416, 0.6876, 0.5618, 0.6855, 0.6236, 0.6855, 0.3793, 0.6876, 0.6855, 0.6855, 0.3169, 0.6876, 0.3793, 0.6876, 0.6236, 0.6855, 0.7473, 0.6855, 0.2546, 0.6876, 0.3169, 0.6876, 0.6855, 0.6855, 0.2546, 0.6876, 0.7473, 0.6855, 0.8091, 0.6855, 0.1923, 0.6876, 0.1923, 0.6253, 0.1923, 0.6876, 0.8091, 0.6855, 0.8091, 0.6236, 0.1923, 0.6253, 0.8091, 0.6236, 0.8709, 0.6236, 0.1299, 0.6253, 0.1299, 0.563, 0.1299, 0.6253, 0.8709, 0.6236, 0.8709, 0.5618, 0.9327, 0.5618, 0.06762, 0.563, 0.1299, 0.563, 0.8709, 0.5618, 0.9327, 0.5, 0.06762, 0.5007, 0.06762, 0.563, 0.9327, 0.5618, 0.06762, 0.5007, 0.9327, 0.5, 0.9946, 0.5, 0.005294, 0.5007, 0.9946, 0.4382, 0.005294, 0.4383, 0.005294, 0.5007, 0.9946, 0.5, 0.005294, 0.4383, 0.9946, 0.4382, 0.9946, 0.3764, 0.005294, 0.376, 0.9946, 0.3145, 0.005294, 0.3137, 0.005294, 0.376, 0.9946, 0.3764, 0.005294, 0.3137, 0.9946, 0.3145, 0.9946, 0.2527, 0.005294, 0.2513, 0.06762, 0.2513, 0.005294, 0.2513, 0.9946, 0.2527, 0.9327, 0.2527, 0.9327, 0.1909, 0.06762, 0.189, 0.06762, 0.2513, 0.9327, 0.2527, 0.9327, 0.1291, 0.06762, 0.1267, 0.06762, 0.189, 0.9327, 0.1909, 0.9327, 0.1291, 0.8709, 0.1291, 0.1299, 0.1267, 0.06762, 0.1267, 0.1923, 0.1267, 0.1299, 0.1267, 0.8709, 0.1291, 0.8091, 0.1291, 0.8091, 0.1291, 0.7473, 0.1291, 0.2546, 0.1267, 0.1923, 0.1267, 0.3169, 0.1267, 0.2546, 0.1267, 0.7473, 0.1291, 0.6855, 0.1291, 0.6855, 0.1291, 0.6236, 0.1291, 0.3793, 0.1267, 0.3169, 0.1267, 0.4416, 0.1267, 0.3793, 0.1267, 0.6236, 0.1291, 0.5618, 0.1291, 0.5618, 0.1291, 0.5, 0.1291, 0.5039, 0.1267, 0.4416, 0.1267, 0.5662, 0.1267, 0.5039, 0.1267, 0.5, 0.1291, 0.4382, 0.1291, 0.4382, 0.1291, 0.3764, 0.1291, 0.6286, 0.1267, 0.5662, 0.1267, 0.6909, 0.1267, 0.6286, 0.1267, 0.3764, 0.1291, 0.3145, 0.1291, 0.3145, 0.1291, 0.2527, 0.1291, 0.7532, 0.1267, 0.6909, 0.1267, 0.8155, 0.1267, 0.7532, 0.1267, 0.2527, 0.1291, 0.1909, 0.1291, 0.1909, 0.1291, 0.1291, 0.1291, 0.8779, 0.1267, 0.8155, 0.1267, 0.9402, 0.1267, 0.8779, 0.1267, 0.1291, 0.1291, 0.06725, 0.1291, 0.9402, 0.1267, 0.06725, 0.1291, 0.06725, 0.1909, 0.9402, 0.189, 1.003, 0.189, 0.9402, 0.189, 0.06725, 0.1909, 0.005431, 0.1909, 0.005431, 0.1909, 0.005431, 0.2527, 1.003, 0.2513, 1.003, 0.189, 0.005431, 0.2527, 0.005431, 0.3145, 1.003, 0.3137, 1.003, 0.2513, 0.005431, 0.3145, 0.005431, 0.3764, 1.003, 0.376, 1.003, 0.3137, 0.005431, 0.3764, 0.005431, 0.4382, 1.003, 0.4383, 1.003, 0.376, 0.005431, 0.4382, 0.005431, 0.5, 1.003, 0.5007, 1.003, 0.4383, 0.06725, 0.5, 0.9402, 0.5007, 1.003, 0.5007, 0.005431, 0.5, 0.9402, 0.5007, 0.06725, 0.5, 0.06725, 0.5618, 0.9402, 0.563, 0.9402, 0.563, 0.06725, 0.5618, 0.1291, 0.5618, 0.8779, 0.563, 0.1291, 0.5618, 0.1291, 0.6236, 0.8779, 0.6253, 0.8779, 0.563, 0.1909, 0.6236, 0.8155, 0.6253, 0.8779, 0.6253, 0.1291, 0.6236, 0.1909, 0.6236, 0.1909, 0.6855, 0.8155, 0.6876, 0.8155, 0.6253, 0.2527, 0.6855, 0.7532, 0.6876, 0.8155, 0.6876, 0.1909, 0.6855, 0.7532, 0.6876, 0.2527, 0.6855, 0.3145, 0.6855, 0.6909, 0.6876, 0.6909, 0.6876, 0.3145, 0.6855, 0.3764, 0.6855, 0.6286, 0.6876])
me_cube_003.materials.append(mat_material_002)
me_cube_003.update()
me_cube_004 = bpy.data.meshes.new('Cube.004')
me_cube_004.from_pydata([(-1.024, -1.024, 0.005221), (-1.024, 1.024, 0.005221), (1.024, 1.024, 0.005221), (1.024, -1.024, 0.005221), (1.024, -0.000157, 0.005221), (-1.024, -0.000157, 0.005221), (-1.024, 1.024, -0.5069), (1.024, 1.024, -0.5069), (1.024, -1.024, -0.5069), (-1.024, -1.024, -0.5069), (1.024, -0.5123, 0.005221), (1.024, 0.512, 0.005221), (1.024, -0.000157, -0.5069), (-1.024, 0.512, 0.005221), (-1.024, -0.5123, 0.005221), (-1.024, -0.000157, -0.5069), (-1.024, -0.5123, -0.5069), (-1.024, 0.512, -0.5069), (1.024, 0.512, -0.5069), (1.024, -0.5123, -0.5069), (-1.024, -1.024, -0.2509), (1.024, -0.7684, 0.005221), (1.024, 0.2559, 0.005221), (1.024, -0.000157, -0.763), (1.024, -0.000157, 0.2613), (-1.024, 0.7681, 0.005221), (-1.024, -0.2562, 0.005221), (-1.024, -0.000157, -0.763), (-1.024, -0.000157, 0.2613), (-1.024, 1.024, -0.2509), (1.024, 1.024, -0.2509), (1.024, -1.024, -0.2509), (1.024, -0.2562, 0.005221), (1.024, 0.7681, 0.005221), (1.024, -0.000157, -0.2509), (-1.024, 0.2559, 0.005221), (-1.024, -0.7684, 0.005221), (-1.024, -0.000157, -0.2509), (-1.024, -0.5123, 0.2613), (-1.024, -0.2562, -0.5069), (-1.024, -0.7684, -0.5069), (-1.024, -0.5123, -0.763), (-1.024, -0.5123, -0.2509), (-1.024, 0.7681, -0.5069), (-1.024, 0.2559, -0.5069), (-1.024, 0.512, -0.763), (-1.024, 0.512, -0.2509), (1.024, 0.512, 0.2613), (1.024, 0.2559, -0.5069), (1.024, 0.7681, -0.5069), (1.024, 0.512, -0.763), (1.024, 0.512, -0.2509), (1.024, -0.7684, -0.5069), (1.024, -0.2562, -0.5069), (1.024, -0.5123, -0.763), (1.024, -0.5123, -0.2509), (1.024, -0.5123, 0.2613), (-1.024, 0.512, 0.2613), (-1.024, 0.2559, 0.2613), (-1.024, 0.7681, 0.2613), (1.024, -0.2562, 0.2613), (1.024, -0.7684, 0.2613), (1.024, -0.2562, -0.2509), (1.024, -0.2562, -0.763), (1.024, -0.7684, -0.763), (1.024, 0.7681, -0.2509), (1.024, 0.7681, -0.763), (1.024, 0.2559, -0.763), (1.024, 0.7681, 0.2613), (1.024, 0.2559, 0.2613), (-1.024, 0.2559, -0.2509), (-1.024, 0.2559, -0.763), (-1.024, 0.7681, -0.763), (-1.024, -0.7684, -0.2509), (-1.024, -0.7684, -0.763), (-1.024, -0.2562, -0.763), (-1.024, -0.7684, 0.2613), (-1.024, -0.2562, 0.2613), (-1.024, -0.2562, -0.2509), (-1.024, 0.7681, -0.2509), (1.024, 0.2559, -0.2509), (1.024, -0.7684, -0.2509), (-1.024, -1.024, -0.1228), (1.024, -0.8965, 0.005221), (1.024, 0.1279, 0.005221), (1.024, -0.000157, 0.1333), (-1.024, 0.8961, 0.005221), (-1.024, -0.1282, 0.005221), (-1.024, -0.000157, 0.1333), (-1.024, 1.024, -0.3789), (1.024, 1.024, -0.3789), (1.024, -1.024, -0.3789), (1.024, -0.3843, 0.005221), (1.024, 0.6401, 0.005221), (1.024, -0.000157, -0.3789), (-1.024, 0.384, 0.005221), (-1.024, -0.6404, 0.005221), (-1.024, -0.000157, -0.3789), (-1.024, -0.5123, 0.1333), (-1.024, -0.1282, -0.5069), (-1.024, -0.6404, -0.5069), (-1.024, -0.5123, -0.3789), (-1.024, 0.8961, -0.5069), (-1.024, 0.384, -0.5069), (-1.024, 0.512, -0.3789), (1.024, 0.512, 0.1333), (1.024, 0.1279, -0.5069), (1.024, 0.6401, -0.5069), (1.024, 0.512, -0.3789), (1.024, -0.8965, -0.5069), (1.024, -0.3843, -0.5069), (1.024, -0.5123, -0.3789), (1.024, -0.5123, 0.1333), (-1.024, 0.512, 0.1333), (-1.024, 1.024, -0.635), (1.024, 1.024, -0.635), (-1.024, -1.024, -0.3789), (1.024, -0.6404, 0.005221), (1.024, 0.384, 0.005221), (1.024, -0.000157, -0.635), (1.024, -0.000157, 0.3893), (-1.024, 0.6401, 0.005221), (-1.024, -0.3843, 0.005221), (-1.024, -0.000157, -0.635), (-1.024, -0.000157, 0.3893), (-1.024, 1.024, -0.1228), (1.024, 1.024, -0.1228), (1.024, -1.024, -0.1228), (1.024, -0.1282, 0.005221), (1.024, 0.8961, 0.005221), (1.024, -0.000157, -0.1228), (-1.024, 0.1279, 0.005221), (-1.024, -0.8965, 0.005221), (-1.024, -0.000157, -0.1228), (-1.024, -0.5123, 0.3893), (-1.024, -0.3843, -0.5069), (-1.024, -0.8965, -0.5069), (-1.024, -0.5123, -0.635), (-1.024, -0.5123, -0.1228), (-1.024, 0.6401, -0.5069), (-1.024, 0.1279, -0.5069), (-1.024, 0.512, -0.635), (-1.024, 0.512, -0.1228), (1.024, 0.512, 0.3893), (1.024, 0.384, -0.5069), (1.024, 0.8961, -0.5069), (1.024, 0.512, -0.635), (1.024, 0.512, -0.1228), (1.024, -0.6404, -0.5069), (1.024, -0.1282, -0.5069), (1.024, -0.5123, -0.635), (1.024, -0.5123, -0.1228), (1.024, -0.5123, 0.3893), (-1.024, 0.512, 0.3893), (-1.024, 0.384, 0.2613), (-1.024, 0.1279, 0.2613), (-1.024, 0.2559, 0.1333), (-1.024, 0.2559, 0.3893), (-1.024, 0.6401, 0.2613), (-1.024, 0.7681, 0.1333), (1.024, -0.3843, 0.2613), (1.024, -0.1282, 0.2613), (1.024, -0.2562, 0.1333), (1.024, -0.2562, 0.3893), (1.024, -0.6404, 0.2613), (1.024, -0.7684, 0.1333), (1.024, -0.3843, -0.2509), (1.024, -0.1282, -0.2509), (1.024, -0.2562, -0.3789), (1.024, -0.2562, -0.1228), (1.024, -0.3843, -0.763), (1.024, -0.1282, -0.763), (1.024, -0.2562, -0.635), (1.024, -0.8965, -0.763), (1.024, -0.6404, -0.763), (1.024, -0.7684, -0.635), (1.024, 0.6401, -0.2509), (1.024, 0.8961, -0.2509), (1.024, 0.7681, -0.3789), (1.024, 0.7681, -0.1228), (1.024, 0.6401, -0.763), (1.024, 0.8961, -0.763), (1.024, 0.7681, -0.635), (1.024, 0.1279, -0.763), (1.024, 0.384, -0.763), (1.024, 0.2559, -0.635), (1.024, 0.6401, 0.2613), (1.024, 0.7681, 0.1333), (1.024, 0.1279, 0.2613), (1.024, 0.384, 0.2613), (1.024, 0.2559, 0.1333), (1.024, 0.2559, 0.3893), (-1.024, 0.384, -0.2509), (-1.024, 0.1279, -0.2509), (-1.024, 0.2559, -0.3789), (-1.024, 0.2559, -0.1228), (-1.024, 0.384, -0.763), (-1.024, 0.1279, -0.763), (-1.024, 0.2559, -0.635), (-1.024, 0.8961, -0.763), (-1.024, 0.6401, -0.763), (-1.024, 0.7681, -0.635), (-1.024, -0.6404, -0.2509), (-1.024, -0.8965, -0.2509), (-1.024, -0.7684, -0.3789), (-1.024, -0.7684, -0.1228), (-1.024, -0.6404, -0.763), (-1.024, -0.8965, -0.763), (-1.024, -0.7684, -0.635), (-1.024, -0.1282, -0.763), (-1.024, -0.3843, -0.763), (-1.024, -0.2562, -0.635), (-1.024, -0.6404, 0.2613), (-1.024, -0.7684, 0.1333), (-1.024, -0.1282, 0.2613), (-1.024, -0.3843, 0.2613), (-1.024, -0.2562, 0.1333), (-1.024, -0.2562, 0.3893), (-1.024, -0.1282, -0.2509), (-1.024, -0.3843, -0.2509), (-1.024, -0.2562, -0.3789), (-1.024, -0.2562, -0.1228), (-1.024, 0.8961, -0.2509), (-1.024, 0.6401, -0.2509), (-1.024, 0.7681, -0.3789), (-1.024, 0.7681, -0.1228), (1.024, 0.1279, -0.2509), (1.024, 0.384, -0.2509), (1.024, 0.2559, -0.3789), (1.024, 0.2559, -0.1228), (1.024, -0.8965, -0.2509), (1.024, -0.6404, -0.2509), (1.024, -0.7684, -0.3789), (1.024, -0.7684, -0.1228), (1.024, -0.6404, -0.1228), (1.024, -0.6404, -0.3789), (1.024, -0.8965, -0.3789), (1.024, 0.384, -0.1228), (1.024, 0.384, -0.3789), (1.024, 0.1279, -0.3789), (-1.024, 0.6401, -0.1228), (-1.024, 0.6401, -0.3789), (-1.024, 0.8961, -0.3789), (-1.024, -0.3843, -0.1228), (-1.024, -0.3843, -0.3789), (-1.024, -0.1282, -0.3789), (-1.024, -0.3843, 0.3893), (-1.024, -0.3843, 0.1333), (-1.024, -0.1282, 0.1333), (-1.024, -0.8965, 0.1333), (-1.024, -0.6404, 0.1333), (-1.024, -0.3843, -0.635), (-1.024, -0.8965, -0.635), (-1.024, -0.8965, -0.1228), (-1.024, -0.8965, -0.3789), (-1.024, -0.6404, -0.3789), (-1.024, 0.6401, -0.635), (-1.024, 0.1279, -0.635), (-1.024, 0.1279, -0.1228), (-1.024, 0.1279, -0.3789), (-1.024, 0.384, -0.3789), (1.024, 0.384, 0.3893), (1.024, 0.384, 0.1333), (1.024, 0.1279, 0.1333), (1.024, 0.8961, 0.1333), (1.024, 0.6401, 0.1333), (1.024, 0.384, -0.635), (1.024, 0.8961, -0.635), (1.024, 0.8961, -0.1228), (1.024, 0.8961, -0.3789), (1.024, 0.6401, -0.3789), (1.024, -0.6404, -0.635), (1.024, -0.1282, -0.635), (1.024, -0.1282, -0.1228), (1.024, -0.1282, -0.3789), (1.024, -0.3843, -0.3789), (1.024, -0.6404, 0.3893), (1.024, -0.6404, 0.1333), (1.024, -0.8965, 0.1333), (1.024, -0.1282, 0.3893), (1.024, -0.1282, 0.1333), (1.024, -0.3843, 0.1333), (-1.024, 0.6401, 0.3893), (-1.024, 0.6401, 0.1333), (-1.024, 0.8961, 0.1333), (-1.024, 0.1279, 0.3893), (-1.024, 0.1279, 0.1333), (-1.024, 0.384, 0.1333), (-1.024, 0.384, 0.3893), (1.024, -0.3843, 0.3893), (1.024, -0.3843, -0.1228), (1.024, -0.3843, -0.635), (1.024, -0.8965, -0.635), (1.024, 0.6401, -0.1228), (1.024, 0.6401, -0.635), (1.024, 0.1279, -0.635), (1.024, 0.6401, 0.3893), (1.024, 0.1279, 0.3893), (-1.024, 0.384, -0.1228), (-1.024, 0.384, -0.635), (-1.024, 0.8961, -0.635), (-1.024, -0.6404, -0.1228), (-1.024, -0.6404, -0.635), (-1.024, -0.1282, -0.635), (-1.024, -0.6404, 0.3893), (-1.024, -0.1282, 0.3893), (-1.024, -0.1282, -0.1228), (-1.024, 0.8961, -0.1228), (1.024, 0.1279, -0.1228), (1.024, -0.8965, -0.1228)], [], [(309, 127, 3, 83), (308, 130, 4, 84), (307, 125, 1, 86), (306, 133, 5, 87), (303, 123, 15, 99), (302, 137, 16, 100), (301, 138, 14, 96), (300, 114, 6, 102), (299, 141, 17, 103), (298, 142, 13, 95), (295, 119, 12, 106), (294, 146, 18, 107), (293, 147, 11, 93), (291, 150, 19, 110), (290, 151, 10, 92), (287, 113, 57, 154), (286, 156, 58, 155), (283, 159, 59, 158), (281, 112, 56, 160), (280, 162, 60, 161), (277, 165, 61, 164), (275, 111, 55, 166), (274, 168, 62, 167), (273, 169, 32, 128), (272, 172, 53, 149), (271, 175, 52, 148), (270, 108, 51, 176), (269, 178, 65, 177), (268, 179, 33, 129), (267, 182, 49, 145), (266, 185, 48, 144), (265, 105, 47, 186), (263, 85, 24, 188), (262, 190, 69, 189), (260, 104, 46, 192), (259, 194, 70, 193), (258, 195, 35, 131), (257, 198, 44, 140), (256, 201, 43, 139), (255, 101, 42, 202), (254, 204, 73, 203), (253, 205, 36, 132), (252, 208, 40, 136), (251, 211, 39, 135), (250, 98, 38, 212), (248, 88, 28, 214), (247, 216, 77, 215), (245, 97, 37, 218), (244, 220, 78, 219), (243, 221, 26, 122), (242, 89, 29, 222), (241, 224, 79, 223), (240, 225, 25, 121), (239, 94, 34, 226), (238, 228, 80, 227), (237, 229, 22, 118), (236, 91, 31, 230), (235, 232, 81, 231), (234, 233, 21, 117), (231, 81, 233, 234), (55, 231, 234, 151), (151, 234, 117, 10), (148, 52, 232, 235), (19, 148, 235, 111), (111, 235, 231, 55), (109, 8, 91, 236), (52, 109, 236, 232), (232, 236, 230, 81), (227, 80, 229, 237), (51, 227, 237, 147), (147, 237, 118, 11), (144, 48, 228, 238), (18, 144, 238, 108), (108, 238, 227, 51), (106, 12, 94, 239), (48, 106, 239, 228), (228, 239, 226, 80), (223, 79, 225, 240), (46, 223, 240, 142), (142, 240, 121, 13), (139, 43, 224, 241), (17, 139, 241, 104), (104, 241, 223, 46), (102, 6, 89, 242), (43, 102, 242, 224), (224, 242, 222, 79), (219, 78, 221, 243), (42, 219, 243, 138), (138, 243, 122, 14), (135, 39, 220, 244), (16, 135, 244, 101), (101, 244, 219, 42), (99, 15, 97, 245), (39, 99, 245, 220), (220, 245, 218, 78), (215, 77, 217, 246), (38, 215, 246, 134), (122, 26, 216, 247), (14, 122, 247, 98), (98, 247, 215, 38), (87, 5, 88, 248), (26, 87, 248, 216), (216, 248, 214, 77), (132, 36, 213, 249), (96, 14, 98, 250), (36, 96, 250, 213), (213, 250, 212, 76), (210, 75, 211, 251), (41, 210, 251, 137), (137, 251, 135, 16), (207, 74, 208, 252), (203, 73, 205, 253), (20, 203, 253, 82), (82, 253, 132, 0), (136, 40, 204, 254), (9, 136, 254, 116), (116, 254, 203, 20), (100, 16, 101, 255), (40, 100, 255, 204), (204, 255, 202, 73), (200, 72, 201, 256), (45, 200, 256, 141), (141, 256, 139, 17), (197, 71, 198, 257), (27, 197, 257, 123), (123, 257, 140, 15), (193, 70, 195, 258), (37, 193, 258, 133), (133, 258, 131, 5), (140, 44, 194, 259), (15, 140, 259, 97), (97, 259, 193, 37), (103, 17, 104, 260), (44, 103, 260, 194), (194, 260, 192, 70), (189, 69, 191, 261), (47, 189, 261, 143), (118, 22, 190, 262), (11, 118, 262, 105), (105, 262, 189, 47), (84, 4, 85, 263), (22, 84, 263, 190), (190, 263, 188, 69), (129, 33, 187, 264), (93, 11, 105, 265), (33, 93, 265, 187), (187, 265, 186, 68), (184, 67, 185, 266), (50, 184, 266, 146), (146, 266, 144, 18), (181, 66, 182, 267), (115, 267, 145, 7), (177, 65, 179, 268), (30, 177, 268, 126), (126, 268, 129, 2), (145, 49, 178, 269), (7, 145, 269, 90), (90, 269, 177, 30), (107, 18, 108, 270), (49, 107, 270, 178), (178, 270, 176, 65), (174, 64, 175, 271), (54, 174, 271, 150), (150, 271, 148, 19), (171, 63, 172, 272), (23, 171, 272, 119), (119, 272, 149, 12), (167, 62, 169, 273), (34, 167, 273, 130), (130, 273, 128, 4), (149, 53, 168, 274), (12, 149, 274, 94), (94, 274, 167, 34), (110, 19, 111, 275), (53, 110, 275, 168), (168, 275, 166, 62), (56, 164, 276, 152), (117, 21, 165, 277), (10, 117, 277, 112), (112, 277, 164, 56), (21, 83, 278, 165), (161, 60, 163, 279), (24, 161, 279, 120), (128, 32, 162, 280), (4, 128, 280, 85), (85, 280, 161, 24), (92, 10, 112, 281), (32, 92, 281, 162), (162, 281, 160, 60), (57, 158, 282, 153), (121, 25, 159, 283), (13, 121, 283, 113), (113, 283, 158, 57), (25, 86, 284, 159), (155, 58, 157, 285), (28, 155, 285, 124), (131, 35, 156, 286), (5, 131, 286, 88), (88, 286, 155, 28), (95, 13, 113, 287), (35, 95, 287, 156), (156, 287, 154, 58), (154, 57, 153, 288), (58, 154, 288, 157), (160, 56, 152, 289), (60, 160, 289, 163), (166, 55, 151, 290), (62, 166, 290, 169), (169, 290, 92, 32), (170, 54, 150, 291), (63, 170, 291, 172), (172, 291, 110, 53), (64, 173, 292, 175), (175, 292, 109, 52), (176, 51, 147, 293), (65, 176, 293, 179), (179, 293, 93, 33), (180, 50, 146, 294), (66, 180, 294, 182), (182, 294, 107, 49), (183, 23, 119, 295), (67, 183, 295, 185), (185, 295, 106, 48), (186, 47, 143, 296), (188, 24, 120, 297), (69, 188, 297, 191), (192, 46, 142, 298), (70, 192, 298, 195), (195, 298, 95, 35), (196, 45, 141, 299), (71, 196, 299, 198), (198, 299, 103, 44), (72, 199, 300, 201), (201, 300, 102, 43), (202, 42, 138, 301), (73, 202, 301, 205), (205, 301, 96, 36), (206, 41, 137, 302), (74, 206, 302, 208), (208, 302, 100, 40), (209, 27, 123, 303), (75, 209, 303, 211), (211, 303, 99, 39), (212, 38, 134, 304), (214, 28, 124, 305), (77, 214, 305, 217), (218, 37, 133, 306), (78, 218, 306, 221), (221, 306, 87, 26), (222, 29, 125, 307), (79, 222, 307, 225), (225, 307, 86, 25), (226, 34, 130, 308), (80, 226, 308, 229), (229, 308, 84, 22), (230, 31, 127, 309), (81, 230, 309, 233), (233, 309, 83, 21), (285, 157, 191, 297), (124, 285, 297, 120), (120, 279, 305, 124), (279, 163, 217, 305), (246, 217, 163, 289), (134, 246, 289, 152), (152, 276, 304, 134), (164, 212, 304, 276), (164, 61, 76, 212), (165, 213, 76, 61), (249, 213, 165, 278), (132, 249, 278, 83), (83, 3, 0, 132), (82, 0, 3, 127), (127, 31, 20, 82), (116, 20, 31, 91), (91, 8, 9, 116), (109, 136, 9, 8), (252, 136, 109, 292), (207, 252, 292, 173), (207, 173, 64, 74), (174, 206, 74, 64), (206, 174, 54, 41), (170, 210, 41, 54), (210, 170, 63, 75), (171, 209, 75, 63), (209, 171, 23, 27), (183, 197, 27, 23), (197, 183, 67, 71), (184, 196, 71, 67), (196, 184, 50, 45), (180, 200, 45, 50), (200, 180, 66, 72), (181, 199, 72, 66), (181, 267, 300, 199), (115, 114, 300, 267), (114, 115, 7, 6), (6, 7, 90, 89), (89, 90, 30, 29), (29, 30, 126, 125), (125, 126, 2, 1), (86, 1, 2, 129), (129, 264, 284, 86), (264, 187, 159, 284), (159, 187, 68, 59), (158, 59, 68, 186), (158, 186, 296, 282), (153, 282, 296, 143), (143, 261, 288, 153), (261, 191, 157, 288)])
_uv = me_cube_004.uv_layers.new(name='UVMap')
_uv.uv.foreach_set('vector', [0.06762, 0.4383, 0.005294, 0.4383, 0.005294, 0.5007, 0.06762, 0.5007, 0.5662, 0.4383, 0.5039, 0.4383, 0.5039, 0.5007, 0.5662, 0.5007, 0.06725, 0.4382, 0.005431, 0.4382, 0.005431, 0.5, 0.06725, 0.5, 0.5618, 0.4382, 0.5, 0.4382, 0.5, 0.5, 0.5618, 0.5, 0.5618, 0.1909, 0.5, 0.1909, 0.5, 0.2527, 0.5618, 0.2527, 0.8091, 0.1909, 0.7473, 0.1909, 0.7473, 0.2527, 0.8091, 0.2527, 0.8091, 0.4382, 0.7473, 0.4382, 0.7473, 0.5, 0.8091, 0.5, 0.06725, 0.1909, 0.005431, 0.1909, 0.005431, 0.2527, 0.06725, 0.2527, 0.3145, 0.1909, 0.2527, 0.1909, 0.2527, 0.2527, 0.3145, 0.2527, 0.3145, 0.4382, 0.2527, 0.4382, 0.2527, 0.5, 0.3145, 0.5, 0.5662, 0.189, 0.5039, 0.189, 0.5039, 0.2513, 0.5662, 0.2513, 0.8155, 0.189, 0.7532, 0.189, 0.7532, 0.2513, 0.8155, 0.2513, 0.8155, 0.4383, 0.7532, 0.4383, 0.7532, 0.5007, 0.8155, 0.5007, 0.3169, 0.189, 0.2546, 0.189, 0.2546, 0.2513, 0.3169, 0.2513, 0.3169, 0.4383, 0.2546, 0.4383, 0.2546, 0.5007, 0.3169, 0.5007, 0.3145, 0.5618, 0.2527, 0.5618, 0.2527, 0.6236, 0.3145, 0.6236, 0.4382, 0.5618, 0.3764, 0.5618, 0.3764, 0.6236, 0.4382, 0.6236, 0.1909, 0.5618, 0.1291, 0.5618, 0.1291, 0.6236, 0.1909, 0.6236, 0.3169, 0.563, 0.2546, 0.563, 0.2546, 0.6253, 0.3169, 0.6253, 0.4416, 0.563, 0.3793, 0.563, 0.3793, 0.6253, 0.4416, 0.6253, 0.1923, 0.563, 0.1299, 0.563, 0.1299, 0.6253, 0.1923, 0.6253, 0.3169, 0.3137, 0.2546, 0.3137, 0.2546, 0.376, 0.3169, 0.376, 0.4416, 0.3137, 0.3793, 0.3137, 0.3793, 0.376, 0.4416, 0.376, 0.4416, 0.4383, 0.3793, 0.4383, 0.3793, 0.5007, 0.4416, 0.5007, 0.4416, 0.189, 0.3793, 0.189, 0.3793, 0.2513, 0.4416, 0.2513, 0.1923, 0.189, 0.1299, 0.189, 0.1299, 0.2513, 0.1923, 0.2513, 0.8155, 0.3137, 0.7532, 0.3137, 0.7532, 0.376, 0.8155, 0.376, 0.9402, 0.3137, 0.8779, 0.3137, 0.8779, 0.376, 0.9402, 0.376, 0.9402, 0.4383, 0.8779, 0.4383, 0.8779, 0.5007, 0.9402, 0.5007, 0.9402, 0.189, 0.8779, 0.189, 0.8779, 0.2513, 0.9402, 0.2513, 0.6909, 0.189, 0.6286, 0.189, 0.6286, 0.2513, 0.6909, 0.2513, 0.8155, 0.563, 0.7532, 0.563, 0.7532, 0.6253, 0.8155, 0.6253, 0.5662, 0.563, 0.5039, 0.563, 0.5039, 0.6253, 0.5662, 0.6253, 0.6909, 0.563, 0.6286, 0.563, 0.6286, 0.6253, 0.6909, 0.6253, 0.3145, 0.3145, 0.2527, 0.3145, 0.2527, 0.3764, 0.3145, 0.3764, 0.4382, 0.3145, 0.3764, 0.3145, 0.3764, 0.3764, 0.4382, 0.3764, 0.4382, 0.4382, 0.3764, 0.4382, 0.3764, 0.5, 0.4382, 0.5, 0.4382, 0.1909, 0.3764, 0.1909, 0.3764, 0.2527, 0.4382, 0.2527, 0.1909, 0.1909, 0.1291, 0.1909, 0.1291, 0.2527, 0.1909, 0.2527, 0.8091, 0.3145, 0.7473, 0.3145, 0.7473, 0.3764, 0.8091, 0.3764, 0.9327, 0.3145, 0.8709, 0.3145, 0.8709, 0.3764, 0.9327, 0.3764, 0.9327, 0.4382, 0.8709, 0.4382, 0.8709, 0.5, 0.9327, 0.5, 0.9327, 0.1909, 0.8709, 0.1909, 0.8709, 0.2527, 0.9327, 0.2527, 0.6855, 0.1909, 0.6236, 0.1909, 0.6236, 0.2527, 0.6855, 0.2527, 0.8091, 0.5618, 0.7473, 0.5618, 0.7473, 0.6236, 0.8091, 0.6236, 0.5618, 0.5618, 0.5, 0.5618, 0.5, 0.6236, 0.5618, 0.6236, 0.6855, 0.5618, 0.6236, 0.5618, 0.6236, 0.6236, 0.6855, 0.6236, 0.5618, 0.3145, 0.5, 0.3145, 0.5, 0.3764, 0.5618, 0.3764, 0.6855, 0.3145, 0.6236, 0.3145, 0.6236, 0.3764, 0.6855, 0.3764, 0.6855, 0.4382, 0.6236, 0.4382, 0.6236, 0.5, 0.6855, 0.5, 0.06725, 0.3145, 0.005431, 0.3145, 0.005431, 0.3764, 0.06725, 0.3764, 0.1909, 0.3145, 0.1291, 0.3145, 0.1291, 0.3764, 0.1909, 0.3764, 0.1909, 0.4382, 0.1291, 0.4382, 0.1291, 0.5, 0.1909, 0.5, 0.5662, 0.3137, 0.5039, 0.3137, 0.5039, 0.376, 0.5662, 0.376, 0.6909, 0.3137, 0.6286, 0.3137, 0.6286, 0.376, 0.6909, 0.376, 0.6909, 0.4383, 0.6286, 0.4383, 0.6286, 0.5007, 0.6909, 0.5007, 0.06762, 0.3137, 0.005294, 0.3137, 0.005294, 0.376, 0.06762, 0.376, 0.1923, 0.3137, 0.1299, 0.3137, 0.1299, 0.376, 0.1923, 0.376, 0.1923, 0.4383, 0.1299, 0.4383, 0.1299, 0.5007, 0.1923, 0.5007, 0.1923, 0.376, 0.1299, 0.376, 0.1299, 0.4383, 0.1923, 0.4383, 0.2546, 0.376, 0.1923, 0.376, 0.1923, 0.4383, 0.2546, 0.4383, 0.2546, 0.4383, 0.1923, 0.4383, 0.1923, 0.5007, 0.2546, 0.5007, 0.1923, 0.2513, 0.1299, 0.2513, 0.1299, 0.3137, 0.1923, 0.3137, 0.2546, 0.2513, 0.1923, 0.2513, 0.1923, 0.3137, 0.2546, 0.3137, 0.2546, 0.3137, 0.1923, 0.3137, 0.1923, 0.376, 0.2546, 0.376, 0.06762, 0.2513, 0.005294, 0.2513, 0.005294, 0.3137, 0.06762, 0.3137, 0.1299, 0.2513, 0.06762, 0.2513, 0.06762, 0.3137, 0.1299, 0.3137, 0.1299, 0.3137, 0.06762, 0.3137, 0.06762, 0.376, 0.1299, 0.376, 0.6909, 0.376, 0.6286, 0.376, 0.6286, 0.4383, 0.6909, 0.4383, 0.7532, 0.376, 0.6909, 0.376, 0.6909, 0.4383, 0.7532, 0.4383, 0.7532, 0.4383, 0.6909, 0.4383, 0.6909, 0.5007, 0.7532, 0.5007, 0.6909, 0.2513, 0.6286, 0.2513, 0.6286, 0.3137, 0.6909, 0.3137, 0.7532, 0.2513, 0.6909, 0.2513, 0.6909, 0.3137, 0.7532, 0.3137, 0.7532, 0.3137, 0.6909, 0.3137, 0.6909, 0.376, 0.7532, 0.376, 0.5662, 0.2513, 0.5039, 0.2513, 0.5039, 0.3137, 0.5662, 0.3137, 0.6286, 0.2513, 0.5662, 0.2513, 0.5662, 0.3137, 0.6286, 0.3137, 0.6286, 0.3137, 0.5662, 0.3137, 0.5662, 0.376, 0.6286, 0.376, 0.1909, 0.3764, 0.1291, 0.3764, 0.1291, 0.4382, 0.1909, 0.4382, 0.2527, 0.3764, 0.1909, 0.3764, 0.1909, 0.4382, 0.2527, 0.4382, 0.2527, 0.4382, 0.1909, 0.4382, 0.1909, 0.5, 0.2527, 0.5, 0.1909, 0.2527, 0.1291, 0.2527, 0.1291, 0.3145, 0.1909, 0.3145, 0.2527, 0.2527, 0.1909, 0.2527, 0.1909, 0.3145, 0.2527, 0.3145, 0.2527, 0.3145, 0.1909, 0.3145, 0.1909, 0.3764, 0.2527, 0.3764, 0.06725, 0.2527, 0.005431, 0.2527, 0.005431, 0.3145, 0.06725, 0.3145, 0.1291, 0.2527, 0.06725, 0.2527, 0.06725, 0.3145, 0.1291, 0.3145, 0.1291, 0.3145, 0.06725, 0.3145, 0.06725, 0.3764, 0.1291, 0.3764, 0.6855, 0.3764, 0.6236, 0.3764, 0.6236, 0.4382, 0.6855, 0.4382, 0.7473, 0.3764, 0.6855, 0.3764, 0.6855, 0.4382, 0.7473, 0.4382, 0.7473, 0.4382, 0.6855, 0.4382, 0.6855, 0.5, 0.7473, 0.5, 0.6855, 0.2527, 0.6236, 0.2527, 0.6236, 0.3145, 0.6855, 0.3145, 0.7473, 0.2527, 0.6855, 0.2527, 0.6855, 0.3145, 0.7473, 0.3145, 0.7473, 0.3145, 0.6855, 0.3145, 0.6855, 0.3764, 0.7473, 0.3764, 0.5618, 0.2527, 0.5, 0.2527, 0.5, 0.3145, 0.5618, 0.3145, 0.6236, 0.2527, 0.5618, 0.2527, 0.5618, 0.3145, 0.6236, 0.3145, 0.6236, 0.3145, 0.5618, 0.3145, 0.5618, 0.3764, 0.6236, 0.3764, 0.6855, 0.6236, 0.6236, 0.6236, 0.6236, 0.6855, 0.6855, 0.6855, 0.7473, 0.6236, 0.6855, 0.6236, 0.6855, 0.6855, 0.7473, 0.6855, 0.6855, 0.5, 0.6236, 0.5, 0.6236, 0.5618, 0.6855, 0.5618, 0.7473, 0.5, 0.6855, 0.5, 0.6855, 0.5618, 0.7473, 0.5618, 0.7473, 0.5618, 0.6855, 0.5618, 0.6855, 0.6236, 0.7473, 0.6236, 0.5618, 0.5, 0.5, 0.5, 0.5, 0.5618, 0.5618, 0.5618, 0.6236, 0.5, 0.5618, 0.5, 0.5618, 0.5618, 0.6236, 0.5618, 0.6236, 0.5618, 0.5618, 0.5618, 0.5618, 0.6236, 0.6236, 0.6236, 0.9327, 0.5, 0.8709, 0.5, 0.8709, 0.5618, 0.9327, 0.5618, 0.8091, 0.5, 0.7473, 0.5, 0.7473, 0.5618, 0.8091, 0.5618, 0.8709, 0.5, 0.8091, 0.5, 0.8091, 0.5618, 0.8709, 0.5618, 0.8709, 0.5618, 0.8091, 0.5618, 0.8091, 0.6236, 0.8709, 0.6236, 0.6855, 0.1291, 0.6236, 0.1291, 0.6236, 0.1909, 0.6855, 0.1909, 0.7473, 0.1291, 0.6855, 0.1291, 0.6855, 0.1909, 0.7473, 0.1909, 0.7473, 0.1909, 0.6855, 0.1909, 0.6855, 0.2527, 0.7473, 0.2527, 0.9327, 0.1291, 0.8709, 0.1291, 0.8709, 0.1909, 0.9327, 0.1909, 0.9327, 0.3764, 0.8709, 0.3764, 0.8709, 0.4382, 0.9327, 0.4382, 0.9946, 0.3764, 0.9327, 0.3764, 0.9327, 0.4382, 0.9946, 0.4382, 0.9946, 0.4382, 0.9327, 0.4382, 0.9327, 0.5, 0.9946, 0.5, 0.9327, 0.2527, 0.8709, 0.2527, 0.8709, 0.3145, 0.9327, 0.3145, 0.9946, 0.2527, 0.9327, 0.2527, 0.9327, 0.3145, 0.9946, 0.3145, 0.9946, 0.3145, 0.9327, 0.3145, 0.9327, 0.3764, 0.9946, 0.3764, 0.8091, 0.2527, 0.7473, 0.2527, 0.7473, 0.3145, 0.8091, 0.3145, 0.8709, 0.2527, 0.8091, 0.2527, 0.8091, 0.3145, 0.8709, 0.3145, 0.8709, 0.3145, 0.8091, 0.3145, 0.8091, 0.3764, 0.8709, 0.3764, 0.1909, 0.1291, 0.1291, 0.1291, 0.1291, 0.1909, 0.1909, 0.1909, 0.2527, 0.1291, 0.1909, 0.1291, 0.1909, 0.1909, 0.2527, 0.1909, 0.2527, 0.1909, 0.1909, 0.1909, 0.1909, 0.2527, 0.2527, 0.2527, 0.4382, 0.1291, 0.3764, 0.1291, 0.3764, 0.1909, 0.4382, 0.1909, 0.5, 0.1291, 0.4382, 0.1291, 0.4382, 0.1909, 0.5, 0.1909, 0.5, 0.1909, 0.4382, 0.1909, 0.4382, 0.2527, 0.5, 0.2527, 0.4382, 0.3764, 0.3764, 0.3764, 0.3764, 0.4382, 0.4382, 0.4382, 0.5, 0.3764, 0.4382, 0.3764, 0.4382, 0.4382, 0.5, 0.4382, 0.5, 0.4382, 0.4382, 0.4382, 0.4382, 0.5, 0.5, 0.5, 0.4382, 0.2527, 0.3764, 0.2527, 0.3764, 0.3145, 0.4382, 0.3145, 0.5, 0.2527, 0.4382, 0.2527, 0.4382, 0.3145, 0.5, 0.3145, 0.5, 0.3145, 0.4382, 0.3145, 0.4382, 0.3764, 0.5, 0.3764, 0.3145, 0.2527, 0.2527, 0.2527, 0.2527, 0.3145, 0.3145, 0.3145, 0.3764, 0.2527, 0.3145, 0.2527, 0.3145, 0.3145, 0.3764, 0.3145, 0.3764, 0.3145, 0.3145, 0.3145, 0.3145, 0.3764, 0.3764, 0.3764, 0.6909, 0.6253, 0.6286, 0.6253, 0.6286, 0.6876, 0.6909, 0.6876, 0.7532, 0.6253, 0.6909, 0.6253, 0.6909, 0.6876, 0.7532, 0.6876, 0.6909, 0.5007, 0.6286, 0.5007, 0.6286, 0.563, 0.6909, 0.563, 0.7532, 0.5007, 0.6909, 0.5007, 0.6909, 0.563, 0.7532, 0.563, 0.7532, 0.563, 0.6909, 0.563, 0.6909, 0.6253, 0.7532, 0.6253, 0.5662, 0.5007, 0.5039, 0.5007, 0.5039, 0.563, 0.5662, 0.563, 0.6286, 0.5007, 0.5662, 0.5007, 0.5662, 0.563, 0.6286, 0.563, 0.6286, 0.563, 0.5662, 0.563, 0.5662, 0.6253, 0.6286, 0.6253, 0.9402, 0.5007, 0.8779, 0.5007, 0.8779, 0.563, 0.9402, 0.563, 0.8155, 0.5007, 0.7532, 0.5007, 0.7532, 0.563, 0.8155, 0.563, 0.8779, 0.5007, 0.8155, 0.5007, 0.8155, 0.563, 0.8779, 0.563, 0.8779, 0.563, 0.8155, 0.563, 0.8155, 0.6253, 0.8779, 0.6253, 0.6909, 0.1267, 0.6286, 0.1267, 0.6286, 0.189, 0.6909, 0.189, 0.7532, 0.1267, 0.6909, 0.1267, 0.6909, 0.189, 0.7532, 0.189, 0.7532, 0.189, 0.6909, 0.189, 0.6909, 0.2513, 0.7532, 0.2513, 0.9402, 0.1267, 0.8779, 0.1267, 0.8779, 0.189, 0.9402, 0.189, 1.003, 0.189, 0.9402, 0.189, 0.9402, 0.2513, 1.003, 0.2513, 0.9402, 0.376, 0.8779, 0.376, 0.8779, 0.4383, 0.9402, 0.4383, 1.003, 0.376, 0.9402, 0.376, 0.9402, 0.4383, 1.003, 0.4383, 1.003, 0.4383, 0.9402, 0.4383, 0.9402, 0.5007, 1.003, 0.5007, 0.9402, 0.2513, 0.8779, 0.2513, 0.8779, 0.3137, 0.9402, 0.3137, 1.003, 0.2513, 0.9402, 0.2513, 0.9402, 0.3137, 1.003, 0.3137, 1.003, 0.3137, 0.9402, 0.3137, 0.9402, 0.376, 1.003, 0.376, 0.8155, 0.2513, 0.7532, 0.2513, 0.7532, 0.3137, 0.8155, 0.3137, 0.8779, 0.2513, 0.8155, 0.2513, 0.8155, 0.3137, 0.8779, 0.3137, 0.8779, 0.3137, 0.8155, 0.3137, 0.8155, 0.376, 0.8779, 0.376, 0.1923, 0.1267, 0.1299, 0.1267, 0.1299, 0.189, 0.1923, 0.189, 0.2546, 0.1267, 0.1923, 0.1267, 0.1923, 0.189, 0.2546, 0.189, 0.2546, 0.189, 0.1923, 0.189, 0.1923, 0.2513, 0.2546, 0.2513, 0.4416, 0.1267, 0.3793, 0.1267, 0.3793, 0.189, 0.4416, 0.189, 0.5039, 0.1267, 0.4416, 0.1267, 0.4416, 0.189, 0.5039, 0.189, 0.5039, 0.189, 0.4416, 0.189, 0.4416, 0.2513, 0.5039, 0.2513, 0.4416, 0.376, 0.3793, 0.376, 0.3793, 0.4383, 0.4416, 0.4383, 0.5039, 0.376, 0.4416, 0.376, 0.4416, 0.4383, 0.5039, 0.4383, 0.5039, 0.4383, 0.4416, 0.4383, 0.4416, 0.5007, 0.5039, 0.5007, 0.4416, 0.2513, 0.3793, 0.2513, 0.3793, 0.3137, 0.4416, 0.3137, 0.5039, 0.2513, 0.4416, 0.2513, 0.4416, 0.3137, 0.5039, 0.3137, 0.5039, 0.3137, 0.4416, 0.3137, 0.4416, 0.376, 0.5039, 0.376, 0.3169, 0.2513, 0.2546, 0.2513, 0.2546, 0.3137, 0.3169, 0.3137, 0.3793, 0.2513, 0.3169, 0.2513, 0.3169, 0.3137, 0.3793, 0.3137, 0.3793, 0.3137, 0.3169, 0.3137, 0.3169, 0.376, 0.3793, 0.376, 0.2546, 0.6253, 0.1923, 0.6253, 0.1923, 0.6876, 0.2546, 0.6876, 0.1923, 0.5007, 0.1299, 0.5007, 0.1299, 0.563, 0.1923, 0.563, 0.2546, 0.5007, 0.1923, 0.5007, 0.1923, 0.563, 0.2546, 0.563, 0.2546, 0.563, 0.1923, 0.563, 0.1923, 0.6253, 0.2546, 0.6253, 0.1299, 0.5007, 0.06762, 0.5007, 0.06762, 0.563, 0.1299, 0.563, 0.4416, 0.6253, 0.3793, 0.6253, 0.3793, 0.6876, 0.4416, 0.6876, 0.5039, 0.6253, 0.4416, 0.6253, 0.4416, 0.6876, 0.5039, 0.6876, 0.4416, 0.5007, 0.3793, 0.5007, 0.3793, 0.563, 0.4416, 0.563, 0.5039, 0.5007, 0.4416, 0.5007, 0.4416, 0.563, 0.5039, 0.563, 0.5039, 0.563, 0.4416, 0.563, 0.4416, 0.6253, 0.5039, 0.6253, 0.3169, 0.5007, 0.2546, 0.5007, 0.2546, 0.563, 0.3169, 0.563, 0.3793, 0.5007, 0.3169, 0.5007, 0.3169, 0.563, 0.3793, 0.563, 0.3793, 0.563, 0.3169, 0.563, 0.3169, 0.6253, 0.3793, 0.6253, 0.2527, 0.6236, 0.1909, 0.6236, 0.1909, 0.6855, 0.2527, 0.6855, 0.1909, 0.5, 0.1291, 0.5, 0.1291, 0.5618, 0.1909, 0.5618, 0.2527, 0.5, 0.1909, 0.5, 0.1909, 0.5618, 0.2527, 0.5618, 0.2527, 0.5618, 0.1909, 0.5618, 0.1909, 0.6236, 0.2527, 0.6236, 0.1291, 0.5, 0.06725, 0.5, 0.06725, 0.5618, 0.1291, 0.5618, 0.4382, 0.6236, 0.3764, 0.6236, 0.3764, 0.6855, 0.4382, 0.6855, 0.5, 0.6236, 0.4382, 0.6236, 0.4382, 0.6855, 0.5, 0.6855, 0.4382, 0.5, 0.3764, 0.5, 0.3764, 0.5618, 0.4382, 0.5618, 0.5, 0.5, 0.4382, 0.5, 0.4382, 0.5618, 0.5, 0.5618, 0.5, 0.5618, 0.4382, 0.5618, 0.4382, 0.6236, 0.5, 0.6236, 0.3145, 0.5, 0.2527, 0.5, 0.2527, 0.5618, 0.3145, 0.5618, 0.3764, 0.5, 0.3145, 0.5, 0.3145, 0.5618, 0.3764, 0.5618, 0.3764, 0.5618, 0.3145, 0.5618, 0.3145, 0.6236, 0.3764, 0.6236, 0.3145, 0.6236, 0.2527, 0.6236, 0.2527, 0.6855, 0.3145, 0.6855, 0.3764, 0.6236, 0.3145, 0.6236, 0.3145, 0.6855, 0.3764, 0.6855, 0.3169, 0.6253, 0.2546, 0.6253, 0.2546, 0.6876, 0.3169, 0.6876, 0.3793, 0.6253, 0.3169, 0.6253, 0.3169, 0.6876, 0.3793, 0.6876, 0.3169, 0.376, 0.2546, 0.376, 0.2546, 0.4383, 0.3169, 0.4383, 0.3793, 0.376, 0.3169, 0.376, 0.3169, 0.4383, 0.3793, 0.4383, 0.3793, 0.4383, 0.3169, 0.4383, 0.3169, 0.5007, 0.3793, 0.5007, 0.3169, 0.1267, 0.2546, 0.1267, 0.2546, 0.189, 0.3169, 0.189, 0.3793, 0.1267, 0.3169, 0.1267, 0.3169, 0.189, 0.3793, 0.189, 0.3793, 0.189, 0.3169, 0.189, 0.3169, 0.2513, 0.3793, 0.2513, 0.1299, 0.1267, 0.06762, 0.1267, 0.06762, 0.189, 0.1299, 0.189, 0.1299, 0.189, 0.06762, 0.189, 0.06762, 0.2513, 0.1299, 0.2513, 0.8155, 0.376, 0.7532, 0.376, 0.7532, 0.4383, 0.8155, 0.4383, 0.8779, 0.376, 0.8155, 0.376, 0.8155, 0.4383, 0.8779, 0.4383, 0.8779, 0.4383, 0.8155, 0.4383, 0.8155, 0.5007, 0.8779, 0.5007, 0.8155, 0.1267, 0.7532, 0.1267, 0.7532, 0.189, 0.8155, 0.189, 0.8779, 0.1267, 0.8155, 0.1267, 0.8155, 0.189, 0.8779, 0.189, 0.8779, 0.189, 0.8155, 0.189, 0.8155, 0.2513, 0.8779, 0.2513, 0.5662, 0.1267, 0.5039, 0.1267, 0.5039, 0.189, 0.5662, 0.189, 0.6286, 0.1267, 0.5662, 0.1267, 0.5662, 0.189, 0.6286, 0.189, 0.6286, 0.189, 0.5662, 0.189, 0.5662, 0.2513, 0.6286, 0.2513, 0.8155, 0.6253, 0.7532, 0.6253, 0.7532, 0.6876, 0.8155, 0.6876, 0.5662, 0.6253, 0.5039, 0.6253, 0.5039, 0.6876, 0.5662, 0.6876, 0.6286, 0.6253, 0.5662, 0.6253, 0.5662, 0.6876, 0.6286, 0.6876, 0.3145, 0.3764, 0.2527, 0.3764, 0.2527, 0.4382, 0.3145, 0.4382, 0.3764, 0.3764, 0.3145, 0.3764, 0.3145, 0.4382, 0.3764, 0.4382, 0.3764, 0.4382, 0.3145, 0.4382, 0.3145, 0.5, 0.3764, 0.5, 0.3145, 0.1291, 0.2527, 0.1291, 0.2527, 0.1909, 0.3145, 0.1909, 0.3764, 0.1291, 0.3145, 0.1291, 0.3145, 0.1909, 0.3764, 0.1909, 0.3764, 0.1909, 0.3145, 0.1909, 0.3145, 0.2527, 0.3764, 0.2527, 0.1291, 0.1291, 0.06725, 0.1291, 0.06725, 0.1909, 0.1291, 0.1909, 0.1291, 0.1909, 0.06725, 0.1909, 0.06725, 0.2527, 0.1291, 0.2527, 0.8091, 0.3764, 0.7473, 0.3764, 0.7473, 0.4382, 0.8091, 0.4382, 0.8709, 0.3764, 0.8091, 0.3764, 0.8091, 0.4382, 0.8709, 0.4382, 0.8709, 0.4382, 0.8091, 0.4382, 0.8091, 0.5, 0.8709, 0.5, 0.8091, 0.1291, 0.7473, 0.1291, 0.7473, 0.1909, 0.8091, 0.1909, 0.8709, 0.1291, 0.8091, 0.1291, 0.8091, 0.1909, 0.8709, 0.1909, 0.8709, 0.1909, 0.8091, 0.1909, 0.8091, 0.2527, 0.8709, 0.2527, 0.5618, 0.1291, 0.5, 0.1291, 0.5, 0.1909, 0.5618, 0.1909, 0.6236, 0.1291, 0.5618, 0.1291, 0.5618, 0.1909, 0.6236, 0.1909, 0.6236, 0.1909, 0.5618, 0.1909, 0.5618, 0.2527, 0.6236, 0.2527, 0.8091, 0.6236, 0.7473, 0.6236, 0.7473, 0.6855, 0.8091, 0.6855, 0.5618, 0.6236, 0.5, 0.6236, 0.5, 0.6855, 0.5618, 0.6855, 0.6236, 0.6236, 0.5618, 0.6236, 0.5618, 0.6855, 0.6236, 0.6855, 0.5618, 0.3764, 0.5, 0.3764, 0.5, 0.4382, 0.5618, 0.4382, 0.6236, 0.3764, 0.5618, 0.3764, 0.5618, 0.4382, 0.6236, 0.4382, 0.6236, 0.4382, 0.5618, 0.4382, 0.5618, 0.5, 0.6236, 0.5, 0.06725, 0.3764, 0.005431, 0.3764, 0.005431, 0.4382, 0.06725, 0.4382, 0.1291, 0.3764, 0.06725, 0.3764, 0.06725, 0.4382, 0.1291, 0.4382, 0.1291, 0.4382, 0.06725, 0.4382, 0.06725, 0.5, 0.1291, 0.5, 0.5662, 0.376, 0.5039, 0.376, 0.5039, 0.4383, 0.5662, 0.4383, 0.6286, 0.376, 0.5662, 0.376, 0.5662, 0.4383, 0.6286, 0.4383, 0.6286, 0.4383, 0.5662, 0.4383, 0.5662, 0.5007, 0.6286, 0.5007, 0.06762, 0.376, 0.005294, 0.376, 0.005294, 0.4383, 0.06762, 0.4383, 0.1299, 0.376, 0.06762, 0.376, 0.06762, 0.4383, 0.1299, 0.4383, 0.1299, 0.4383, 0.06762, 0.4383, 0.06762, 0.5007, 0.1299, 0.5007, 0.4382, 0.6855, 0.3764, 0.6855, 0.6286, 0.6876, 0.5662, 0.6876, 0.5, 0.6855, 0.4382, 0.6855, 0.5662, 0.6876, 0.5039, 0.6876, 0.5039, 0.6876, 0.4416, 0.6876, 0.5618, 0.6855, 0.5, 0.6855, 0.4416, 0.6876, 0.3793, 0.6876, 0.6236, 0.6855, 0.5618, 0.6855, 0.6855, 0.6855, 0.6236, 0.6855, 0.3793, 0.6876, 0.3169, 0.6876, 0.7473, 0.6855, 0.6855, 0.6855, 0.3169, 0.6876, 0.2546, 0.6876, 0.2546, 0.6876, 0.1923, 0.6876, 0.8091, 0.6855, 0.7473, 0.6855, 0.1923, 0.6253, 0.8091, 0.6236, 0.8091, 0.6855, 0.1923, 0.6876, 0.1923, 0.6253, 0.1299, 0.6253, 0.8709, 0.6236, 0.8091, 0.6236, 0.1299, 0.563, 0.8709, 0.5618, 0.8709, 0.6236, 0.1299, 0.6253, 0.9327, 0.5618, 0.8709, 0.5618, 0.1299, 0.563, 0.06762, 0.563, 0.9327, 0.5, 0.9327, 0.5618, 0.06762, 0.563, 0.06762, 0.5007, 0.06762, 0.5007, 0.005294, 0.5007, 0.9946, 0.5, 0.9327, 0.5, 0.9946, 0.4382, 0.9946, 0.5, 0.005294, 0.5007, 0.005294, 0.4383, 0.005294, 0.4383, 0.005294, 0.376, 0.9946, 0.3764, 0.9946, 0.4382, 0.9946, 0.3145, 0.9946, 0.3764, 0.005294, 0.376, 0.005294, 0.3137, 0.005294, 0.3137, 0.005294, 0.2513, 0.9946, 0.2527, 0.9946, 0.3145, 0.06762, 0.2513, 0.9327, 0.2527, 0.9946, 0.2527, 0.005294, 0.2513, 0.9327, 0.1909, 0.9327, 0.2527, 0.06762, 0.2513, 0.06762, 0.189, 0.9327, 0.1291, 0.9327, 0.1909, 0.06762, 0.189, 0.06762, 0.1267, 0.9327, 0.1291, 0.06762, 0.1267, 0.1299, 0.1267, 0.8709, 0.1291, 0.1923, 0.1267, 0.8091, 0.1291, 0.8709, 0.1291, 0.1299, 0.1267, 0.8091, 0.1291, 0.1923, 0.1267, 0.2546, 0.1267, 0.7473, 0.1291, 0.3169, 0.1267, 0.6855, 0.1291, 0.7473, 0.1291, 0.2546, 0.1267, 0.6855, 0.1291, 0.3169, 0.1267, 0.3793, 0.1267, 0.6236, 0.1291, 0.4416, 0.1267, 0.5618, 0.1291, 0.6236, 0.1291, 0.3793, 0.1267, 0.5618, 0.1291, 0.4416, 0.1267, 0.5039, 0.1267, 0.5, 0.1291, 0.5662, 0.1267, 0.4382, 0.1291, 0.5, 0.1291, 0.5039, 0.1267, 0.4382, 0.1291, 0.5662, 0.1267, 0.6286, 0.1267, 0.3764, 0.1291, 0.6909, 0.1267, 0.3145, 0.1291, 0.3764, 0.1291, 0.6286, 0.1267, 0.3145, 0.1291, 0.6909, 0.1267, 0.7532, 0.1267, 0.2527, 0.1291, 0.8155, 0.1267, 0.1909, 0.1291, 0.2527, 0.1291, 0.7532, 0.1267, 0.1909, 0.1291, 0.8155, 0.1267, 0.8779, 0.1267, 0.1291, 0.1291, 0.9402, 0.1267, 0.06725, 0.1291, 0.1291, 0.1291, 0.8779, 0.1267, 0.9402, 0.1267, 0.9402, 0.189, 0.06725, 0.1909, 0.06725, 0.1291, 1.003, 0.189, 0.005431, 0.1909, 0.06725, 0.1909, 0.9402, 0.189, 0.005431, 0.1909, 1.003, 0.189, 1.003, 0.2513, 0.005431, 0.2527, 0.005431, 0.2527, 1.003, 0.2513, 1.003, 0.3137, 0.005431, 0.3145, 0.005431, 0.3145, 1.003, 0.3137, 1.003, 0.376, 0.005431, 0.3764, 0.005431, 0.3764, 1.003, 0.376, 1.003, 0.4383, 0.005431, 0.4382, 0.005431, 0.4382, 1.003, 0.4383, 1.003, 0.5007, 0.005431, 0.5, 0.06725, 0.5, 0.005431, 0.5, 1.003, 0.5007, 0.9402, 0.5007, 0.9402, 0.5007, 0.9402, 0.563, 0.06725, 0.5618, 0.06725, 0.5, 0.9402, 0.563, 0.8779, 0.563, 0.1291, 0.5618, 0.06725, 0.5618, 0.1291, 0.5618, 0.8779, 0.563, 0.8779, 0.6253, 0.1291, 0.6236, 0.1909, 0.6236, 0.1291, 0.6236, 0.8779, 0.6253, 0.8155, 0.6253, 0.1909, 0.6236, 0.8155, 0.6253, 0.8155, 0.6876, 0.1909, 0.6855, 0.2527, 0.6855, 0.1909, 0.6855, 0.8155, 0.6876, 0.7532, 0.6876, 0.7532, 0.6876, 0.6909, 0.6876, 0.3145, 0.6855, 0.2527, 0.6855, 0.6909, 0.6876, 0.6286, 0.6876, 0.3764, 0.6855, 0.3145, 0.6855])
me_cube_004.materials.append(mat_x)
me_cube_004.update()

# ---- objects
ob_cube = bpy.data.objects.new('Cube', me_cube_003)
ob_cube_001 = bpy.data.objects.new('Cube.001', me_cube_004)

# ---- transforms, parenting, visibility, modifiers, constraints
ob_cube.location = (0.0, 0.0, 0.0)
ob_cube.scale = (0.07822, 1.0, 1.0)
ob_cube_001.location = (0.0, 0.0, 0.0)
ob_cube_001.scale = (0.07822, 1.0, 1.0)

# ---- collection membership
col_collection.objects.link(ob_cube)
col_collection.objects.link(ob_cube_001)

# ---- scene / render settings (as saved in the file)
scene.frame_start = 1; scene.frame_end = 250; scene.frame_set(211)
scene.render.engine = 'BLENDER_EEVEE_NEXT'
bpy.context.view_layer.update()

# ---- added for rendering (the .blend has no active camera and no usable light): camera, sun
cam_auto = bpy.data.cameras.new('AutoCamera')
cam_auto.lens = 50.0
cam_auto.sensor_width = 36.0
cam_auto.clip_end = 1000.0
ob_auto_camera = bpy.data.objects.new('AutoCamera', cam_auto)
scene.collection.objects.link(ob_auto_camera)
ob_auto_camera.location = (2.17983, -2.61595, 1.55702)
ob_auto_camera.rotation_euler = (1.09748, -7.21219e-08, 0.694738)
scene.camera = ob_auto_camera
light_auto_sun = bpy.data.lights.new('AutoSun', 'SUN')
light_auto_sun.energy = 3.0
light_auto_sun.angle = 0.0523599
ob_auto_sun = bpy.data.objects.new('AutoSun', light_auto_sun)
scene.collection.objects.link(ob_auto_sun)
ob_auto_sun.rotation_euler = (0.872665, 0.174533, 0.523599)
bpy.context.view_layer.update()
